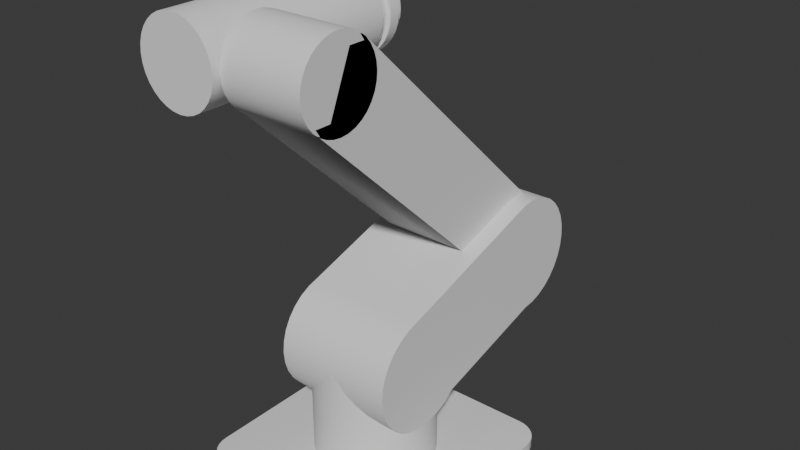 # Source: rover-arm.blend  (saved by Blender 4.4.30; exported with 4.5.12 LTS)
import bpy
from mathutils import Matrix  # noqa: F401  (used for matrix-valued properties, if any)

bpy.ops.wm.read_factory_settings(use_empty=True)
scene = bpy.context.scene
scene.name = 'Scene'

# ---- collections
col_collection = bpy.data.collections.new('Collection'); scene.collection.children.link(col_collection)

# ---- materials (node trees are filled in below, after node groups)
mat_material = bpy.data.materials.new('Material')
mat_material.alpha_threshold = 0.0
mat_material.roughness = 0.5
mat_material.line_color = (0.0, 0.0, 0.0, 1.0)

# ---- node groups
ng_smooth_by_angle = bpy.data.node_groups.new('Smooth by Angle', 'GeometryNodeTree')
_s = ng_smooth_by_angle.interface.new_socket(name='Mesh', in_out='OUTPUT', socket_type='NodeSocketGeometry')
_s = ng_smooth_by_angle.interface.new_socket(name='Mesh', in_out='INPUT', socket_type='NodeSocketGeometry')
_s = ng_smooth_by_angle.interface.new_socket(name='Angle', in_out='INPUT', socket_type='NodeSocketFloat')
_s.subtype = 'ANGLE'
_s.default_value = 0.5236
_s.min_value = 0.0
_s.max_value = 3.142
_s.description = 'Maximum face angle for smooth edges'
_s = ng_smooth_by_angle.interface.new_socket(name='Ignore Sharpness', in_out='INPUT', socket_type='NodeSocketBool')
_s.force_non_field = True
ng_smooth_by_angle.description = 'Set the sharpness of mesh edges based on the angle between the neighboring faces'
ng_smooth_by_angle.is_modifier = True
_N = ng_smooth_by_angle.nodes; _L = ng_smooth_by_angle.links
n0 = _N.new('GeometryNodeSetShadeSmooth'); n0.name = 'Set Shade Smooth'; n0.location = (120, -80)
n0.domain = 'EDGE'
n1 = _N.new('GeometryNodeSetShadeSmooth'); n1.name = 'Set Shade Smooth.001'; n1.location = (300, -80)
n2 = _N.new('NodeGroupOutput'); n2.name = 'Group Output'; n2.location = (480, -80)
n3 = _N.new('GeometryNodeInputMeshEdgeAngle'); n3.name = 'Edge Angle'; n3.location = (-440, -240)
n4 = _N.new('NodeGroupInput'); n4.name = 'Group Input'; n4.location = (-80, -80)
n5 = _N.new('GeometryNodeInputEdgeSmooth'); n5.name = 'Is Edge Smooth'; n5.location = (-260, -120)
n6 = _N.new('GeometryNodeInputShadeSmooth'); n6.name = 'Is Shade Smooth'; n6.location = (-440, -397)
n7 = _N.new('FunctionNodeCompare'); n7.name = 'Compare'; n7.location = (-260, -260)
n7.operation = 'LESS_EQUAL'
n7.inputs[6].default_value = (0.0, 0.0, 0.0, 0.0)
n7.inputs[7].default_value = (0.0, 0.0, 0.0, 0.0)
n8 = _N.new('FunctionNodeBooleanMath'); n8.name = 'Boolean Math.001'; n8.location = (-80, -260)
n9 = _N.new('NodeGroupInput'); n9.name = 'Group Input.001'; n9.location = (-440, -329)
n10 = _N.new('NodeGroupInput'); n10.name = 'Group Input.002'; n10.location = (-259, -189)
n11 = _N.new('FunctionNodeBooleanMath'); n11.name = 'Boolean Math'; n11.location = (-80, -149)
n11.operation = 'OR'
n12 = _N.new('FunctionNodeBooleanMath'); n12.name = 'Boolean Math.002'; n12.location = (-260, -380)
n12.operation = 'OR'
n13 = _N.new('NodeGroupInput'); n13.name = 'Group Input.003'; n13.location = (-440, -460)
_L.new(n3.outputs[0], n7.inputs[0])
_L.new(n1.outputs[0], n2.inputs[0])
_L.new(n9.outputs[1], n7.inputs[1])
_L.new(n7.outputs[0], n8.inputs[0])
_L.new(n4.outputs[0], n0.inputs[0])
_L.new(n0.outputs[0], n1.inputs[0])
_L.new(n8.outputs[0], n0.inputs[2])
_L.new(n10.outputs[2], n11.inputs[1])
_L.new(n5.outputs[0], n11.inputs[0])
_L.new(n11.outputs[0], n0.inputs[1])
_L.new(n13.outputs[2], n12.inputs[1])
_L.new(n6.outputs[0], n12.inputs[0])
_L.new(n12.outputs[0], n8.inputs[1])
n2.is_active_output = True

# ---- material node trees
mat_material.use_nodes = True; mat_material.node_tree.nodes.clear()
_N = mat_material.node_tree.nodes; _L = mat_material.node_tree.links
n0 = _N.new('ShaderNodeOutputMaterial'); n0.name = 'Material Output'; n0.location = (300, 300)
n1 = _N.new('ShaderNodeBsdfPrincipled'); n1.name = 'Principled BSDF'; n1.location = (10, 300)
n1.inputs[3].default_value = 1.45
_L.new(n1.outputs[0], n0.inputs[0])
n0.is_active_output = True

# ---- world
world_world = bpy.data.worlds.new('World'); scene.world = world_world
world_world.use_nodes = True; world_world.node_tree.nodes.clear()
_N = world_world.node_tree.nodes; _L = world_world.node_tree.links
n0 = _N.new('ShaderNodeOutputWorld'); n0.name = 'World Output'; n0.location = (300, 300)
n1 = _N.new('ShaderNodeBackground'); n1.name = 'Background'; n1.location = (10, 300)
n1.inputs[0].default_value = (0.05088, 0.05088, 0.05088, 1.0)
_L.new(n1.outputs[0], n0.inputs[0])
n0.is_active_output = True
world_world.color = (0.05088, 0.05088, 0.05088)
world_world.sun_shadow_jitter_overblur = 0.0

# ---- meshes
me_cube = bpy.data.meshes.new('Cube')
me_cube.from_pydata([(1.0, 0.7708, 1.0), (0.7708, 1.0, 1.0), (0.9956, 0.8155, 1.0), (0.9826, 0.8585, 1.0), (0.9614, 0.8981, 1.0), (0.9329, 0.9329, 1.0), (0.8981, 0.9614, 1.0), (0.8585, 0.9826, 1.0), (0.8155, 0.9956, 1.0), (0.7708, 1.0, -1.0), (1.0, 0.7708, -1.0), (0.8155, 0.9956, -1.0), (0.8585, 0.9826, -1.0), (0.8981, 0.9614, -1.0), (0.9329, 0.9329, -1.0), (0.9614, 0.8981, -1.0), (0.9826, 0.8585, -1.0), (0.9956, 0.8155, -1.0), (0.7708, -1.0, 1.0), (1.0, -0.7708, 1.0), (0.8155, -0.9956, 1.0), (0.8585, -0.9826, 1.0), (0.8981, -0.9614, 1.0), (0.9329, -0.9329, 1.0), (0.9614, -0.8981, 1.0), (0.9826, -0.8585, 1.0), (0.9956, -0.8155, 1.0), (1.0, -0.7708, -1.0), (0.7708, -1.0, -1.0), (0.9956, -0.8155, -1.0), (0.9826, -0.8585, -1.0), (0.9614, -0.8981, -1.0), (0.9329, -0.9329, -1.0), (0.8981, -0.9614, -1.0), (0.8585, -0.9826, -1.0), (0.8155, -0.9956, -1.0), (-0.7708, 1.0, 1.0), (-1.0, 0.7708, 1.0), (-0.8155, 0.9956, 1.0), (-0.8585, 0.9826, 1.0), (-0.8981, 0.9614, 1.0), (-0.9329, 0.9329, 1.0), (-0.9614, 0.8981, 1.0), (-0.9826, 0.8585, 1.0), (-0.9956, 0.8155, 1.0), (-1.0, 0.7708, -1.0), (-0.7708, 1.0, -1.0), (-0.9956, 0.8155, -1.0), (-0.9826, 0.8585, -1.0), (-0.9614, 0.8981, -1.0), (-0.9329, 0.9329, -1.0), (-0.8981, 0.9614, -1.0), (-0.8585, 0.9826, -1.0), (-0.8155, 0.9956, -1.0), (-1.0, -0.7708, 1.0), (-0.7708, -1.0, 1.0), (-0.9956, -0.8155, 1.0), (-0.9826, -0.8585, 1.0), (-0.9614, -0.8981, 1.0), (-0.9329, -0.9329, 1.0), (-0.8981, -0.9614, 1.0), (-0.8585, -0.9826, 1.0), (-0.8155, -0.9956, 1.0), (-0.7708, -1.0, -1.0), (-1.0, -0.7708, -1.0), (-0.8155, -0.9956, -1.0), (-0.8585, -0.9826, -1.0), (-0.8981, -0.9614, -1.0), (-0.9329, -0.9329, -1.0), (-0.9614, -0.8981, -1.0), (-0.9826, -0.8585, -1.0), (-0.9956, -0.8155, -1.0)], [], [(45, 47, 48, 49, 50, 51, 52, 53, 46, 9, 11, 12, 13, 14, 15, 16, 17, 10, 27, 29, 30, 31, 32, 33, 34, 35, 28, 63, 65, 66, 67, 68, 69, 70, 71, 64), (64, 54, 37, 45), (28, 18, 55, 63), (0, 2, 3, 4, 5, 6, 7, 8, 1, 36, 38, 39, 40, 41, 42, 43, 44, 37, 54, 56, 57, 58, 59, 60, 61, 62, 55, 18, 20, 21, 22, 23, 24, 25, 26, 19), (10, 0, 19, 27), (0, 10, 17, 2), (2, 17, 16, 3), (3, 16, 15, 4), (4, 15, 14, 5), (5, 14, 13, 6), (6, 13, 12, 7), (7, 12, 11, 8), (8, 11, 9, 1), (63, 55, 62, 65), (65, 62, 61, 66), (66, 61, 60, 67), (67, 60, 59, 68), (68, 59, 58, 69), (69, 58, 57, 70), (70, 57, 56, 71), (71, 56, 54, 64), (18, 28, 35, 20), (20, 35, 34, 21), (21, 34, 33, 22), (22, 33, 32, 23), (23, 32, 31, 24), (24, 31, 30, 25), (25, 30, 29, 26), (26, 29, 27, 19), (36, 46, 53, 38), (38, 53, 52, 39), (39, 52, 51, 40), (40, 51, 50, 41), (41, 50, 49, 42), (42, 49, 48, 43), (43, 48, 47, 44), (44, 47, 45, 37), (46, 36, 1, 9)])
_uv = me_cube.uv_layers.new(name='UVMap')
_uv.uv.foreach_set('vector', [0.125, 0.5287, 0.1256, 0.5231, 0.1272, 0.5177, 0.1298, 0.5127, 0.1334, 0.5084, 0.1377, 0.5048, 0.1427, 0.5022, 0.1481, 0.5006, 0.1537, 0.5, 0.3463, 0.5, 0.3519, 0.5006, 0.3573, 0.5022, 0.3623, 0.5048, 0.3666, 0.5084, 0.3702, 0.5127, 0.3728, 0.5177, 0.3744, 0.5231, 0.375, 0.5287, 0.375, 0.7213, 0.3744, 0.7269, 0.3728, 0.7323, 0.3702, 0.7373, 0.3666, 0.7416, 0.3623, 0.7452, 0.3573, 0.7478, 0.3519, 0.7494, 0.3463, 0.75, 0.1537, 0.75, 0.1481, 0.7494, 0.1427, 0.7478, 0.1377, 0.7452, 0.1334, 0.7416, 0.1298, 0.7373, 0.1272, 0.7323, 0.1256, 0.7269, 0.125, 0.7213, 0.375, 0.02865, 0.625, 0.02865, 0.625, 0.2213, 0.375, 0.2213, 0.375, 0.7787, 0.625, 0.7787, 0.625, 0.9713, 0.375, 0.9713, 0.625, 0.5287, 0.6256, 0.5231, 0.6272, 0.5177, 0.6298, 0.5127, 0.6334, 0.5084, 0.6377, 0.5048, 0.6427, 0.5022, 0.6481, 0.5006, 0.6537, 0.5, 0.8463, 0.5, 0.8519, 0.5006, 0.8573, 0.5022, 0.8623, 0.5048, 0.8666, 0.5084, 0.8702, 0.5127, 0.8728, 0.5177, 0.8744, 0.5231, 0.875, 0.5287, 0.875, 0.7213, 0.8744, 0.7269, 0.8728, 0.7323, 0.8702, 0.7373, 0.8666, 0.7416, 0.8623, 0.7452, 0.8573, 0.7478, 0.8519, 0.7494, 0.8463, 0.75, 0.6537, 0.75, 0.6481, 0.7494, 0.6427, 0.7478, 0.6377, 0.7452, 0.6334, 0.7416, 0.6298, 0.7373, 0.6272, 0.7323, 0.6256, 0.7269, 0.625, 0.7213, 0.375, 0.5287, 0.625, 0.5287, 0.625, 0.7213, 0.375, 0.7213, 0.625, 0.5287, 0.375, 0.5287, 0.375, 0.5231, 0.625, 0.5231, 0.625, 0.5231, 0.375, 0.5231, 0.375, 0.5177, 0.625, 0.5177, 0.625, 0.5177, 0.375, 0.5177, 0.375, 0.5127, 0.625, 0.5127, 0.625, 0.5127, 0.375, 0.5127, 0.375, 0.5, 0.625, 0.5, 0.625, 0.5, 0.375, 0.5, 0.375, 0.4873, 0.625, 0.4873, 0.625, 0.4873, 0.375, 0.4873, 0.375, 0.4823, 0.625, 0.4823, 0.625, 0.4823, 0.375, 0.4823, 0.375, 0.4769, 0.625, 0.4769, 0.625, 0.4769, 0.375, 0.4769, 0.375, 0.4713, 0.625, 0.4713, 0.375, 0.9713, 0.625, 0.9713, 0.625, 0.9769, 0.375, 0.9769, 0.375, 0.9769, 0.625, 0.9769, 0.625, 0.9823, 0.375, 0.9823, 0.375, 0.9823, 0.625, 0.9823, 0.625, 0.9873, 0.375, 0.9873, 0.375, 0.9873, 0.625, 0.9873, 0.625, 1.0, 0.375, 1.0, 0.375, 0.0, 0.625, 0.0, 0.625, 0.01273, 0.375, 0.01273, 0.375, 0.01273, 0.625, 0.01273, 0.625, 0.01769, 0.375, 0.01769, 0.375, 0.01769, 0.625, 0.01769, 0.625, 0.02306, 0.375, 0.02306, 0.375, 0.02306, 0.625, 0.02306, 0.625, 0.02865, 0.375, 0.02865, 0.625, 0.7787, 0.375, 0.7787, 0.375, 0.7731, 0.625, 0.7731, 0.625, 0.7731, 0.375, 0.7731, 0.375, 0.7677, 0.625, 0.7677, 0.625, 0.7677, 0.375, 0.7677, 0.375, 0.7627, 0.625, 0.7627, 0.625, 0.7627, 0.375, 0.7627, 0.375, 0.75, 0.625, 0.75, 0.625, 0.75, 0.375, 0.75, 0.375, 0.7373, 0.625, 0.7373, 0.625, 0.7373, 0.375, 0.7373, 0.375, 0.7323, 0.625, 0.7323, 0.625, 0.7323, 0.375, 0.7323, 0.375, 0.7269, 0.625, 0.7269, 0.625, 0.7269, 0.375, 0.7269, 0.375, 0.7213, 0.625, 0.7213, 0.625, 0.2787, 0.375, 0.2787, 0.375, 0.2731, 0.625, 0.2731, 0.625, 0.2731, 0.375, 0.2731, 0.375, 0.2677, 0.625, 0.2677, 0.625, 0.2677, 0.375, 0.2677, 0.375, 0.2627, 0.625, 0.2627, 0.625, 0.2627, 0.375, 0.2627, 0.375, 0.25, 0.625, 0.25, 0.625, 0.25, 0.375, 0.25, 0.375, 0.2373, 0.625, 0.2373, 0.625, 0.2373, 0.375, 0.2373, 0.375, 0.2323, 0.625, 0.2323, 0.625, 0.2323, 0.375, 0.2323, 0.375, 0.2269, 0.625, 0.2269, 0.625, 0.2269, 0.375, 0.2269, 0.375, 0.2213, 0.625, 0.2213, 0.375, 0.2787, 0.625, 0.2787, 0.625, 0.4713, 0.375, 0.4713])
me_cube.materials.append(mat_material)
me_cube.use_mirror_vertex_groups = False
me_cube.update()
me_cylinder = bpy.data.meshes.new('Cylinder')
me_cylinder.from_pydata([(0.0, 1.0, -1.0), (0.0, 1.0, 0.1375), (0.1951, 0.9808, -1.0), (0.1951, 0.9808, 0.1375), (0.3827, 0.9239, -1.0), (0.3827, 0.9239, 0.1375), (0.5556, 0.8315, -1.0), (0.5556, 0.8315, 0.1375), (0.7071, 0.7071, -1.0), (0.7071, 0.7071, 0.1375), (0.8315, 0.5556, -1.0), (0.8315, 0.5556, 0.1375), (0.9239, 0.3827, -1.0), (0.9239, 0.3827, 0.1375), (0.9808, 0.1951, -1.0), (0.9808, 0.1951, 0.1375), (1.0, 0.0, -1.0), (1.0, 0.0, 0.1375), (0.9808, -0.1951, -1.0), (0.9808, -0.1951, 0.1375), (0.9239, -0.3827, -1.0), (0.9239, -0.3827, 0.1375), (0.8315, -0.5556, -1.0), (0.8315, -0.5556, 0.1375), (0.7071, -0.7071, -1.0), (0.7071, -0.7071, 0.1375), (0.5556, -0.8315, -1.0), (0.5556, -0.8315, 0.1375), (0.3827, -0.9239, -1.0), (0.3827, -0.9239, 0.1375), (0.1951, -0.9808, -1.0), (0.1951, -0.9808, 0.1375), (0.0, -1.0, -1.0), (0.0, -1.0, 0.1375), (-0.1951, -0.9808, -1.0), (-0.1951, -0.9808, 0.1375), (-0.3827, -0.9239, -1.0), (-0.3827, -0.9239, 0.1375), (-0.5556, -0.8315, -1.0), (-0.5556, -0.8315, 0.1375), (-0.7071, -0.7071, -1.0), (-0.7071, -0.7071, 0.1375), (-0.8315, -0.5556, -1.0), (-0.8315, -0.5556, 0.1375), (-0.9239, -0.3827, -1.0), (-0.9239, -0.3827, 0.1375), (-0.9808, -0.1951, -1.0), (-0.9808, -0.1951, 0.1375), (-1.0, 0.0, -1.0), (-1.0, 0.0, 0.1375), (-0.9808, 0.1951, -1.0), (-0.9808, 0.1951, 0.1375), (-0.9239, 0.3827, -1.0), (-0.9239, 0.3827, 0.1375), (-0.8315, 0.5556, -1.0), (-0.8315, 0.5556, 0.1375), (-0.7071, 0.7071, -1.0), (-0.7071, 0.7071, 0.1375), (-0.5556, 0.8315, -1.0), (-0.5556, 0.8315, 0.1375), (-0.3827, 0.9239, -1.0), (-0.3827, 0.9239, 0.1375), (-0.1951, 0.9808, -1.0), (-0.1951, 0.9808, 0.1375), (1.006, 3.713, 1.683), (-1.006, 3.713, 1.683), (-1.006, 0.9947, 0.8213), (1.006, 0.9947, 0.8213), (-1.006, 0.9756, 0.6273), (1.006, 0.9756, 0.6273), (-1.006, 0.919, 0.4407), (1.006, 0.919, 0.4407), (-1.006, 0.8271, 0.2687), (1.006, 0.8271, 0.2687), (-1.006, 0.7034, 0.118), (1.006, 0.7034, 0.118), (-1.006, 0.5526, -0.005745), (1.006, 0.5526, -0.005745), (-1.006, 0.3807, -0.09767), (1.006, 0.3807, -0.09767), (-1.006, 0.1941, -0.1543), (1.006, 0.1941, -0.1543), (-1.006, 0.0, -0.1734), (1.006, 0.0, -0.1734), (-1.006, -0.1941, -0.1543), (1.006, -0.1941, -0.1543), (-1.006, -0.3807, -0.09767), (1.006, -0.3807, -0.09767), (-1.006, -0.5526, -0.005745), (1.006, -0.5526, -0.005745), (-1.006, -0.7034, 0.118), (1.006, -0.7034, 0.118), (-1.006, -0.8271, 0.2687), (1.006, -0.8271, 0.2687), (-1.006, -0.919, 0.4407), (1.006, -0.919, 0.4407), (-1.006, -0.9756, 0.6273), (1.006, -0.9756, 0.6273), (-1.006, -0.9947, 0.8213), (1.006, -0.9947, 0.8213), (-1.006, -0.9756, 1.015), (1.006, -0.9756, 1.015), (-1.006, -0.919, 1.202), (1.006, -0.919, 1.202), (-1.006, -0.8271, 1.374), (1.006, -0.8271, 1.374), (-1.006, -0.7034, 1.525), (1.006, -0.7034, 1.525), (-1.006, -0.5526, 1.648), (1.006, -0.5526, 1.648), (-1.006, -0.3807, 1.74), (1.006, -0.3807, 1.74), (-1.006, -0.1941, 1.797), (1.006, -0.1941, 1.797), (-1.006, 0.0, 1.816), (1.006, 0.0, 1.816), (-1.006, 0.1941, 1.797), (1.006, 0.1941, 1.797), (-1.006, 0.3807, 1.74), (1.006, 0.3807, 1.74), (-1.006, 0.5526, 1.648), (1.006, 0.5526, 1.648), (-1.006, 0.7034, 1.525), (1.006, 0.7034, 1.525), (-1.006, 0.8271, 1.374), (1.006, 0.8271, 1.374), (-1.006, 0.919, 1.202), (1.006, 0.919, 1.202), (-1.006, 0.9756, 1.015), (1.006, 0.9756, 1.015), (-1.006, 3.694, 1.489), (1.006, 3.694, 1.489), (-1.006, 3.637, 1.302), (1.006, 3.637, 1.302), (-1.006, 3.546, 1.13), (1.006, 3.546, 1.13), (-1.006, 3.422, 0.9797), (1.006, 3.422, 0.9797), (-1.006, 3.271, 0.856), (1.006, 3.271, 0.856), (-1.006, 3.099, 0.7641), (1.006, 3.099, 0.7641), (-1.006, 2.913, 0.7075), (1.006, 2.913, 0.7075), (-1.006, 2.718, 0.6884), (1.006, 2.718, 0.6884), (-1.006, 2.524, 0.7075), (1.006, 2.524, 0.7075), (-1.006, 2.338, 0.7641), (1.006, 2.338, 0.7641), (-1.006, 2.166, 0.856), (1.006, 2.166, 0.856), (-1.006, 2.015, 0.9797), (1.006, 2.015, 0.9797), (-1.006, 1.891, 1.13), (1.006, 1.891, 1.13), (-1.006, 1.799, 1.302), (1.006, 1.799, 1.302), (-1.006, 1.743, 1.489), (1.006, 1.743, 1.489), (-1.006, 1.724, 1.683), (1.006, 1.724, 1.683), (-1.006, 1.743, 1.877), (1.006, 1.743, 1.877), (-1.006, 1.799, 2.064), (1.006, 1.799, 2.064), (-1.006, 1.891, 2.236), (1.006, 1.891, 2.236), (-1.006, 2.015, 2.386), (1.006, 2.015, 2.386), (-1.006, 2.166, 2.51), (1.006, 2.166, 2.51), (-1.006, 2.338, 2.602), (1.006, 2.338, 2.602), (-1.006, 2.524, 2.659), (1.006, 2.524, 2.659), (-1.006, 2.718, 2.678), (1.006, 2.718, 2.678), (-1.006, 2.913, 2.659), (1.006, 2.913, 2.659), (-1.006, 3.099, 2.602), (1.006, 3.099, 2.602), (-1.006, 3.271, 2.51), (1.006, 3.271, 2.51), (-1.006, 3.422, 2.386), (1.006, 3.422, 2.386), (-1.006, 3.546, 2.236), (1.006, 3.546, 2.236), (-1.006, 3.637, 2.064), (1.006, 3.637, 2.064), (-1.006, 3.694, 1.877), (1.006, 3.694, 1.877), (0.1951, 0.9808, 0.8203), (0.0, 1.0, 0.8203), (0.3827, 0.9239, 0.8203), (0.5556, 0.8315, 0.8203), (0.7071, 0.7071, 0.8203), (0.8315, 0.5556, 0.8203), (0.9239, 0.3827, 0.8203), (0.9808, 0.1951, 0.8203), (1.0, 0.0, 0.8203), (0.9808, -0.1951, 0.8203), (0.9239, -0.3827, 0.8203), (0.8315, -0.5556, 0.8203), (0.7071, -0.7071, 0.8203), (0.5556, -0.8315, 0.8203), (0.3827, -0.9239, 0.8203), (0.1951, -0.9808, 0.8203), (0.0, -1.0, 0.8203), (-0.1951, -0.9808, 0.8203), (-0.3827, -0.9239, 0.8203), (-0.5556, -0.8315, 0.8203), (-0.7071, -0.7071, 0.8203), (-0.8315, -0.5556, 0.8203), (-0.9239, -0.3827, 0.8203), (-0.9808, -0.1951, 0.8203), (-1.0, 0.0, 0.8203), (-0.9808, 0.1951, 0.8203), (-0.9239, 0.3827, 0.8203), (-0.8315, 0.5556, 0.8203), (-0.7071, 0.7071, 0.8203), (-0.5556, 0.8315, 0.8203), (-0.3827, 0.9239, 0.8203), (-0.1951, 0.9808, 0.8203), (0.7079, 0.7034, 0.118), (-0.7079, 0.7034, 0.118), (0.7079, 0.5526, -0.005745), (-0.7079, 0.5526, -0.005745), (0.7079, 0.3807, -0.09767), (-0.7079, 0.3807, -0.09767), (0.7079, 2.718, 0.6884), (-0.7079, 2.718, 0.6884), (0.7079, 0.1941, -0.1543), (-0.7079, 0.1941, -0.1543), (0.7079, 0.0, -0.1734), (-0.7079, 0.0, -0.1734), (0.7079, -0.1941, -0.1543), (-0.7079, -0.1941, -0.1543), (0.7079, 2.913, 0.7075), (-0.7079, 2.913, 0.7075), (0.7079, -0.3807, -0.09767), (-0.7079, -0.3807, -0.09767), (0.7079, -0.5526, -0.005745), (-0.7079, -0.5526, -0.005745), (0.7079, -0.7034, 0.118), (-0.7079, -0.7034, 0.118), (0.7079, 3.099, 0.7641), (-0.7079, 3.099, 0.7641), (0.7079, -0.8271, 0.2687), (-0.7079, -0.8271, 0.2687), (0.7079, -0.919, 0.4407), (-0.7079, -0.919, 0.4407), (0.7079, -0.9756, 0.6273), (-0.7079, -0.9756, 0.6273), (0.7079, 3.271, 0.856), (-0.7079, 3.271, 0.856), (0.7079, -0.9947, 0.8213), (-0.7079, -0.9947, 0.8213), (0.7079, -0.9756, 1.015), (-0.7079, -0.9756, 1.015), (0.7079, -0.919, 1.202), (-0.7079, -0.919, 1.202), (0.7079, 3.422, 0.9797), (-0.7079, 3.422, 0.9797), (0.7079, -0.8271, 1.374), (-0.7079, -0.8271, 1.374), (0.7079, -0.7034, 1.525), (-0.7079, -0.7034, 1.525), (0.7079, -0.5526, 1.648), (-0.7079, -0.5526, 1.648), (0.7079, 3.546, 1.13), (-0.7079, 3.546, 1.13), (0.7079, -0.3807, 1.74), (-0.7079, -0.3807, 1.74), (0.7079, -0.1941, 1.797), (-0.7079, -0.1941, 1.797), (0.7079, 3.637, 1.302), (-0.7079, 3.637, 1.302), (0.7079, 3.694, 1.489), (-0.7079, 3.694, 1.489), (-0.7079, 3.713, 1.683), (0.7079, 3.713, 1.683), (0.7079, 2.338, 2.602), (-0.7079, 2.338, 2.602), (0.7079, 2.524, 2.659), (-0.7079, 2.524, 2.659), (0.7079, 2.718, 2.678), (-0.7079, 2.718, 2.678), (0.7079, 2.913, 2.659), (-0.7079, 2.913, 2.659), (0.7079, 3.099, 2.602), (-0.7079, 3.099, 2.602), (0.7079, 3.271, 2.51), (-0.7079, 3.271, 2.51), (0.7079, 3.422, 2.386), (-0.7079, 3.422, 2.386), (0.7079, 3.546, 2.236), (-0.7079, 3.546, 2.236), (0.7079, 3.637, 2.064), (-0.7079, 3.637, 2.064), (0.7079, 3.694, 1.877), (-0.7079, 3.694, 1.877)], [], [(0, 1, 3, 2), (2, 3, 5, 4), (4, 5, 7, 6), (6, 7, 9, 8), (8, 9, 11, 10), (10, 11, 13, 12), (12, 13, 15, 14), (14, 15, 17, 16), (16, 17, 19, 18), (18, 19, 21, 20), (20, 21, 23, 22), (22, 23, 25, 24), (24, 25, 27, 26), (26, 27, 29, 28), (28, 29, 31, 30), (30, 31, 33, 32), (32, 33, 35, 34), (34, 35, 37, 36), (36, 37, 39, 38), (38, 39, 41, 40), (40, 41, 43, 42), (42, 43, 45, 44), (44, 45, 47, 46), (46, 47, 49, 48), (48, 49, 51, 50), (50, 51, 53, 52), (52, 53, 55, 54), (54, 55, 57, 56), (56, 57, 59, 58), (58, 59, 61, 60), (45, 43, 213, 214), (60, 61, 63, 62), (62, 63, 1, 0), (0, 2, 4, 6, 8, 10, 12, 14, 16, 18, 20, 22, 24, 26, 28, 30, 32, 34, 36, 38, 40, 42, 44, 46, 48, 50, 52, 54, 56, 58, 60, 62), (131, 64, 191, 189, 187, 185, 183, 181, 179, 177, 175, 173, 171, 169, 167, 165, 163, 161, 159, 157, 155, 153, 151, 149, 147, 145, 143, 141, 139, 137, 135, 133), (296, 187, 189, 298), (294, 185, 187, 296), (292, 183, 185, 294), (290, 181, 183, 292), (224, 75, 77, 226), (288, 179, 181, 290), (226, 77, 79, 228), (286, 177, 179, 288), (228, 79, 81, 232), (284, 175, 177, 286), (232, 81, 83, 234), (282, 173, 175, 284), (234, 83, 85, 236), (236, 85, 87, 240), (240, 87, 89, 242), (242, 89, 91, 244), (244, 91, 93, 248), (248, 93, 95, 250), (250, 95, 97, 252), (252, 97, 99, 256), (256, 99, 101, 258), (258, 101, 103, 260), (260, 103, 105, 264), (264, 105, 107, 266), (266, 107, 109, 268), (268, 109, 111, 272), (272, 111, 113, 274), (238, 143, 145, 230), (246, 141, 143, 238), (254, 139, 141, 246), (262, 137, 139, 254), (270, 135, 137, 262), (65, 130, 132, 134, 136, 138, 140, 142, 144, 146, 148, 150, 152, 154, 156, 158, 160, 162, 164, 166, 168, 170, 172, 174, 176, 178, 180, 182, 184, 186, 188, 190), (276, 133, 135, 270), (300, 191, 64, 281), (278, 131, 133, 276), (69, 67, 129, 127, 125, 123, 121, 119, 117, 115, 113, 111, 109, 107, 105, 103, 101, 99, 97, 95, 93, 91, 89, 87, 85, 83, 81, 79, 77, 75, 73, 71), (281, 64, 131, 278), (172, 112, 114, 116, 118, 120, 122, 124, 126, 128, 66, 68, 70, 72, 74, 144, 146, 148, 150, 152, 154, 156, 158, 160, 162, 164, 166, 168, 170), (298, 189, 191, 300), (113, 173, 171, 169, 167, 165, 163, 161, 159, 157, 155, 153, 151, 149, 147, 145, 75, 73, 71, 69, 67, 129, 127, 125, 123, 121, 119, 117, 115), (66, 68, 70, 72, 74, 76, 78, 80, 82, 84, 86, 88, 90, 92, 94, 96, 98, 100, 102, 104, 106, 108, 110, 112, 114, 116, 118, 120, 122, 124, 126, 128), (275, 112, 172, 283), (225, 74, 144, 231), (192, 193, 223, 222, 221, 220, 219, 218, 217, 216, 215, 214, 213, 212, 211, 210, 209, 208, 207, 206, 205, 204, 203, 202, 201, 200, 199, 198, 197, 196, 195, 194), (63, 61, 222, 223), (19, 17, 200, 201), (37, 35, 209, 210), (55, 53, 218, 219), (11, 9, 196, 197), (29, 27, 205, 206), (47, 45, 214, 215), (3, 1, 193, 192), (1, 63, 223, 193), (21, 19, 201, 202), (39, 37, 210, 211), (57, 55, 219, 220), (13, 11, 197, 198), (31, 29, 206, 207), (49, 47, 215, 216), (5, 3, 192, 194), (23, 21, 202, 203), (41, 39, 211, 212), (59, 57, 220, 221), (15, 13, 198, 199), (33, 31, 207, 208), (51, 49, 216, 217), (7, 5, 194, 195), (25, 23, 203, 204), (43, 41, 212, 213), (61, 59, 221, 222), (17, 15, 199, 200), (35, 33, 208, 209), (53, 51, 217, 218), (9, 7, 195, 196), (27, 25, 204, 205), (75, 224, 230, 145), (224, 225, 231, 230), (113, 274, 282, 173), (274, 275, 283, 282), (188, 299, 301, 190), (299, 298, 300, 301), (65, 280, 279, 130), (280, 281, 278, 279), (130, 279, 277, 132), (279, 278, 276, 277), (190, 301, 280, 65), (301, 300, 281, 280), (132, 277, 271, 134), (277, 276, 270, 271), (134, 271, 263, 136), (271, 270, 262, 263), (136, 263, 255, 138), (263, 262, 254, 255), (138, 255, 247, 140), (255, 254, 246, 247), (140, 247, 239, 142), (247, 246, 238, 239), (142, 239, 231, 144), (239, 238, 230, 231), (110, 273, 275, 112), (273, 272, 274, 275), (108, 269, 273, 110), (269, 268, 272, 273), (106, 267, 269, 108), (267, 266, 268, 269), (104, 265, 267, 106), (265, 264, 266, 267), (102, 261, 265, 104), (261, 260, 264, 265), (100, 259, 261, 102), (259, 258, 260, 261), (98, 257, 259, 100), (257, 256, 258, 259), (96, 253, 257, 98), (253, 252, 256, 257), (94, 251, 253, 96), (251, 250, 252, 253), (92, 249, 251, 94), (249, 248, 250, 251), (90, 245, 249, 92), (245, 244, 248, 249), (88, 243, 245, 90), (243, 242, 244, 245), (86, 241, 243, 88), (241, 240, 242, 243), (84, 237, 241, 86), (237, 236, 240, 241), (82, 235, 237, 84), (235, 234, 236, 237), (172, 283, 285, 174), (283, 282, 284, 285), (80, 233, 235, 82), (233, 232, 234, 235), (174, 285, 287, 176), (285, 284, 286, 287), (78, 229, 233, 80), (229, 228, 232, 233), (176, 287, 289, 178), (287, 286, 288, 289), (76, 227, 229, 78), (227, 226, 228, 229), (178, 289, 291, 180), (289, 288, 290, 291), (74, 225, 227, 76), (225, 224, 226, 227), (180, 291, 293, 182), (291, 290, 292, 293), (182, 293, 295, 184), (293, 292, 294, 295), (184, 295, 297, 186), (295, 294, 296, 297), (186, 297, 299, 188), (297, 296, 298, 299)])
me_cylinder.polygons.foreach_set('use_smooth', [True] * 189)
_uv = me_cylinder.uv_layers.new(name='UVMap')
_uv.uv.foreach_set('vector', [1.0, 0.5, 1.0, 1.0, 0.9688, 1.0, 0.9688, 0.5, 0.9688, 0.5, 0.9688, 1.0, 0.9375, 1.0, 0.9375, 0.5, 0.9375, 0.5, 0.9375, 1.0, 0.9062, 1.0, 0.9062, 0.5, 0.9062, 0.5, 0.9062, 1.0, 0.875, 1.0, 0.875, 0.5, 0.875, 0.5, 0.875, 1.0, 0.8438, 1.0, 0.8438, 0.5, 0.8438, 0.5, 0.8438, 1.0, 0.8125, 1.0, 0.8125, 0.5, 0.8125, 0.5, 0.8125, 1.0, 0.7812, 1.0, 0.7812, 0.5, 0.7812, 0.5, 0.7812, 1.0, 0.75, 1.0, 0.75, 0.5, 0.75, 0.5, 0.75, 1.0, 0.7188, 1.0, 0.7188, 0.5, 0.7188, 0.5, 0.7188, 1.0, 0.6875, 1.0, 0.6875, 0.5, 0.6875, 0.5, 0.6875, 1.0, 0.6562, 1.0, 0.6562, 0.5, 0.6562, 0.5, 0.6562, 1.0, 0.625, 1.0, 0.625, 0.5, 0.625, 0.5, 0.625, 1.0, 0.5938, 1.0, 0.5938, 0.5, 0.5938, 0.5, 0.5938, 1.0, 0.5625, 1.0, 0.5625, 0.5, 0.5625, 0.5, 0.5625, 1.0, 0.5312, 1.0, 0.5312, 0.5, 0.5312, 0.5, 0.5312, 1.0, 0.5, 1.0, 0.5, 0.5, 0.5, 0.5, 0.5, 1.0, 0.4688, 1.0, 0.4688, 0.5, 0.4688, 0.5, 0.4688, 1.0, 0.4375, 1.0, 0.4375, 0.5, 0.4375, 0.5, 0.4375, 1.0, 0.4062, 1.0, 0.4062, 0.5, 0.4062, 0.5, 0.4062, 1.0, 0.375, 1.0, 0.375, 0.5, 0.375, 0.5, 0.375, 1.0, 0.3438, 1.0, 0.3438, 0.5, 0.3438, 0.5, 0.3438, 1.0, 0.3125, 1.0, 0.3125, 0.5, 0.3125, 0.5, 0.3125, 1.0, 0.2812, 1.0, 0.2812, 0.5, 0.2812, 0.5, 0.2812, 1.0, 0.25, 1.0, 0.25, 0.5, 0.25, 0.5, 0.25, 1.0, 0.2188, 1.0, 0.2188, 0.5, 0.2188, 0.5, 0.2188, 1.0, 0.1875, 1.0, 0.1875, 0.5, 0.1875, 0.5, 0.1875, 1.0, 0.1562, 1.0, 0.1562, 0.5, 0.1562, 0.5, 0.1562, 1.0, 0.125, 1.0, 0.125, 0.5, 0.125, 0.5, 0.125, 1.0, 0.09375, 1.0, 0.09375, 0.5, 0.09375, 0.5, 0.09375, 1.0, 0.0625, 1.0, 0.0625, 0.5, 0.3125, 1.0, 0.3438, 1.0, 0.3438, 1.0, 0.3125, 1.0, 0.0625, 0.5, 0.0625, 1.0, 0.03125, 1.0, 0.03125, 0.5, 0.03125, 0.5, 0.03125, 1.0, 0.0, 1.0, 0.0, 0.5, 0.75, 0.49, 0.7968, 0.4854, 0.8418, 0.4717, 0.8833, 0.4496, 0.9197, 0.4197, 0.9496, 0.3833, 0.9717, 0.3418, 0.9854, 0.2968, 0.99, 0.25, 0.9854, 0.2032, 0.9717, 0.1582, 0.9496, 0.1167, 0.9197, 0.08029, 0.8833, 0.05045, 0.8418, 0.02827, 0.7968, 0.01461, 0.75, 0.01, 0.7032, 0.01461, 0.6582, 0.02827, 0.6167, 0.05045, 0.5803, 0.08029, 0.5504, 0.1167, 0.5283, 0.1582, 0.5146, 0.2032, 0.51, 0.25, 0.5146, 0.2968, 0.5283, 0.3418, 0.5504, 0.3833, 0.5803, 0.4197, 0.6167, 0.4496, 0.6582, 0.4717, 0.7032, 0.4854, 0.2968, 0.4854, 0.25, 0.49, 0.2032, 0.4854, 0.1582, 0.4717, 0.1167, 0.4496, 0.08029, 0.4197, 0.05045, 0.3833, 0.02827, 0.3418, 0.01461, 0.2968, 0.01, 0.25, 0.01461, 0.2032, 0.02827, 0.1582, 0.05045, 0.1167, 0.08029, 0.08029, 0.1167, 0.05045, 0.1582, 0.02827, 0.2032, 0.01461, 0.25, 0.01, 0.2968, 0.01461, 0.3418, 0.02827, 0.3833, 0.05045, 0.4197, 0.08029, 0.4496, 0.1167, 0.4717, 0.1582, 0.4854, 0.2032, 0.49, 0.25, 0.4854, 0.2968, 0.4717, 0.3418, 0.4496, 0.3833, 0.4197, 0.4197, 0.3833, 0.4496, 0.3418, 0.4717, 0.09375, 0.8333, 0.09375, 1.0, 0.0625, 1.0, 0.0625, 0.8333, 0.125, 0.8333, 0.125, 1.0, 0.09375, 1.0, 0.09375, 0.8333, 0.1562, 0.8333, 0.1562, 1.0, 0.125, 1.0, 0.125, 0.8333, 0.1875, 0.8333, 0.1875, 1.0, 0.1562, 1.0, 0.1562, 0.8333, 0.875, 0.8333, 0.875, 1.0, 0.8438, 1.0, 0.8437, 0.8333, 0.2188, 0.8333, 0.2188, 1.0, 0.1875, 1.0, 0.1875, 0.8333, 0.8437, 0.8333, 0.8438, 1.0, 0.8125, 1.0, 0.8125, 0.8333, 0.25, 0.8333, 0.25, 1.0, 0.2188, 1.0, 0.2188, 0.8333, 0.8125, 0.8333, 0.8125, 1.0, 0.7812, 1.0, 0.7812, 0.8333, 0.2812, 0.8333, 0.2812, 1.0, 0.25, 1.0, 0.25, 0.8333, 0.7812, 0.8333, 0.7812, 1.0, 0.75, 1.0, 0.75, 0.8333, 0.3125, 0.8333, 0.3125, 1.0, 0.2812, 1.0, 0.2812, 0.8333, 0.75, 0.8333, 0.75, 1.0, 0.7188, 1.0, 0.7188, 0.8333, 0.7188, 0.8333, 0.7188, 1.0, 0.6875, 1.0, 0.6875, 0.8333, 0.6875, 0.8333, 0.6875, 1.0, 0.6562, 1.0, 0.6562, 0.8333, 0.6562, 0.8333, 0.6562, 1.0, 0.625, 1.0, 0.625, 0.8333, 0.625, 0.8333, 0.625, 1.0, 0.5938, 1.0, 0.5938, 0.8333, 0.5938, 0.8333, 0.5938, 1.0, 0.5625, 1.0, 0.5625, 0.8333, 0.5625, 0.8333, 0.5625, 1.0, 0.5312, 1.0, 0.5312, 0.8333, 0.5312, 0.8333, 0.5312, 1.0, 0.5, 1.0, 0.5, 0.8333, 0.5, 0.8333, 0.5, 1.0, 0.4688, 1.0, 0.4687, 0.8333, 0.4687, 0.8333, 0.4688, 1.0, 0.4375, 1.0, 0.4375, 0.8333, 0.4375, 0.8333, 0.4375, 1.0, 0.4062, 1.0, 0.4062, 0.8333, 0.4062, 0.8333, 0.4062, 1.0, 0.375, 1.0, 0.375, 0.8333, 0.375, 0.8333, 0.375, 1.0, 0.3438, 1.0, 0.3438, 0.8333, 0.3438, 0.8333, 0.3438, 1.0, 0.3125, 1.0, 0.3125, 0.8333, 0.3125, 0.8333, 0.3125, 1.0, 0.2812, 1.0, 0.2812, 0.8333, 0.7812, 0.8333, 0.7812, 1.0, 0.75, 1.0, 0.75, 0.8333, 0.8125, 0.8333, 0.8125, 1.0, 0.7812, 1.0, 0.7812, 0.8333, 0.8437, 0.8333, 0.8438, 1.0, 0.8125, 1.0, 0.8125, 0.8333, 0.875, 0.8333, 0.875, 1.0, 0.8438, 1.0, 0.8437, 0.8333, 0.9062, 0.8333, 0.9062, 1.0, 0.875, 1.0, 0.875, 0.8333, 0.75, 0.49, 0.7968, 0.4854, 0.8418, 0.4717, 0.8833, 0.4496, 0.9197, 0.4197, 0.9496, 0.3833, 0.9717, 0.3418, 0.9854, 0.2968, 0.99, 0.25, 0.9854, 0.2032, 0.9717, 0.1582, 0.9496, 0.1167, 0.9197, 0.08029, 0.8833, 0.05045, 0.8418, 0.02827, 0.7968, 0.01461, 0.75, 0.01, 0.7032, 0.01461, 0.6582, 0.02827, 0.6167, 0.05045, 0.5803, 0.08029, 0.5504, 0.1167, 0.5283, 0.1582, 0.5146, 0.2032, 0.51, 0.25, 0.5146, 0.2968, 0.5283, 0.3418, 0.5504, 0.3833, 0.5803, 0.4197, 0.6167, 0.4496, 0.6582, 0.4717, 0.7032, 0.4854, 0.9375, 0.8333, 0.9375, 1.0, 0.9062, 1.0, 0.9062, 0.8333, 0.03125, 0.8333, 0.03125, 1.0, 0.0, 1.0, 0.0, 0.8333, 0.9688, 0.8333, 0.9688, 1.0, 0.9375, 1.0, 0.9375, 0.8333, 0.2968, 0.4854, 0.25, 0.49, 0.2032, 0.4854, 0.1582, 0.4717, 0.1167, 0.4496, 0.08029, 0.4197, 0.05045, 0.3833, 0.02827, 0.3418, 0.01461, 0.2968, 0.01, 0.25, 0.01461, 0.2032, 0.02827, 0.1582, 0.05045, 0.1167, 0.08029, 0.08029, 0.1167, 0.05045, 0.1582, 0.02827, 0.2032, 0.01461, 0.25, 0.01, 0.2968, 0.01461, 0.3418, 0.02827, 0.3833, 0.05045, 0.4197, 0.08029, 0.4496, 0.1167, 0.4717, 0.1582, 0.4854, 0.2032, 0.49, 0.25, 0.4854, 0.2968, 0.4717, 0.3418, 0.4496, 0.3833, 0.4197, 0.4197, 0.3833, 0.4496, 0.3418, 0.4717, 1.0, 0.8333, 1.0, 1.0, 0.9688, 1.0, 0.9688, 0.8333, 0.5283, 0.1582, 0.5146, 0.2032, 0.51, 0.25, 0.5146, 0.2968, 0.5283, 0.3418, 0.5504, 0.3833, 0.5803, 0.4197, 0.6167, 0.4496, 0.6582, 0.4717, 0.7032, 0.4854, 0.75, 0.49, 0.7968, 0.4854, 0.8418, 0.4717, 0.8833, 0.4496, 0.875, 0.5, 0.99, 0.25, 0.9854, 0.2032, 0.9717, 0.1582, 0.9496, 0.1167, 0.9197, 0.08029, 0.8833, 0.05045, 0.8418, 0.02827, 0.7968, 0.01461, 0.75, 0.01, 0.7032, 0.01461, 0.6582, 0.02827, 0.6167, 0.05045, 0.5803, 0.08029, 0.5504, 0.1167, 0.0625, 0.8333, 0.0625, 1.0, 0.03125, 1.0, 0.03125, 0.8333, 0.01461, 0.2032, 0.02827, 0.1582, 0.05045, 0.1167, 0.08029, 0.08029, 0.1167, 0.05045, 0.1582, 0.02827, 0.2032, 0.01461, 0.25, 0.01, 0.2968, 0.01461, 0.3418, 0.02827, 0.3833, 0.05045, 0.4197, 0.08029, 0.4496, 0.1167, 0.4717, 0.1582, 0.4854, 0.2032, 0.75, 1.0, 0.4197, 0.4197, 0.3833, 0.4496, 0.3418, 0.4717, 0.2968, 0.4854, 0.25, 0.49, 0.2032, 0.4854, 0.1582, 0.4717, 0.1167, 0.4496, 0.08029, 0.4197, 0.05045, 0.3833, 0.02827, 0.3418, 0.01461, 0.2968, 0.01, 0.25, 0.75, 0.49, 0.7968, 0.4854, 0.8418, 0.4717, 0.8833, 0.4496, 0.9197, 0.4197, 0.9496, 0.3833, 0.9717, 0.3418, 0.9854, 0.2968, 0.99, 0.25, 0.9854, 0.2032, 0.9717, 0.1582, 0.9496, 0.1167, 0.9197, 0.08029, 0.8833, 0.05045, 0.8418, 0.02827, 0.7968, 0.01461, 0.75, 0.01, 0.7032, 0.01461, 0.6582, 0.02827, 0.6167, 0.05045, 0.5803, 0.08029, 0.5504, 0.1167, 0.5283, 0.1582, 0.5146, 0.2032, 0.51, 0.25, 0.5146, 0.2968, 0.5283, 0.3418, 0.5504, 0.3833, 0.5803, 0.4197, 0.6167, 0.4496, 0.6582, 0.4717, 0.7032, 0.4854, 0.2812, 0.6667, 0.2812, 0.5, 0.3125, 0.5, 0.3125, 0.6667, 0.875, 0.6667, 0.875, 0.5, 0.75, 0.5, 0.75, 0.6667, 0.2968, 0.4854, 0.25, 0.49, 0.2032, 0.4854, 0.1582, 0.4717, 0.1167, 0.4496, 0.08029, 0.4197, 0.05045, 0.3833, 0.02827, 0.3418, 0.01461, 0.2968, 0.01, 0.25, 0.01461, 0.2032, 0.02827, 0.1582, 0.05045, 0.1167, 0.08029, 0.08029, 0.1167, 0.05045, 0.1582, 0.02827, 0.2032, 0.01461, 0.25, 0.01, 0.2968, 0.01461, 0.3418, 0.02827, 0.3833, 0.05045, 0.4197, 0.08029, 0.4496, 0.1167, 0.4717, 0.1582, 0.4854, 0.2032, 0.49, 0.25, 0.4854, 0.2968, 0.4717, 0.3418, 0.4496, 0.3833, 0.4197, 0.4197, 0.3833, 0.4496, 0.3418, 0.4717, 0.03125, 1.0, 0.0625, 1.0, 0.0625, 1.0, 0.03125, 1.0, 0.7188, 1.0, 0.75, 1.0, 0.75, 1.0, 0.7188, 1.0, 0.4375, 1.0, 0.4688, 1.0, 0.4688, 1.0, 0.4375, 1.0, 0.1562, 1.0, 0.1875, 1.0, 0.1875, 1.0, 0.1562, 1.0, 0.8438, 1.0, 0.875, 1.0, 0.875, 1.0, 0.8438, 1.0, 0.5625, 1.0, 0.5938, 1.0, 0.5938, 1.0, 0.5625, 1.0, 0.2812, 1.0, 0.3125, 1.0, 0.3125, 1.0, 0.2812, 1.0, 0.9688, 1.0, 1.0, 1.0, 1.0, 1.0, 0.9688, 1.0, 0.0, 1.0, 0.03125, 1.0, 0.03125, 1.0, 0.0, 1.0, 0.6875, 1.0, 0.7188, 1.0, 0.7188, 1.0, 0.6875, 1.0, 0.4062, 1.0, 0.4375, 1.0, 0.4375, 1.0, 0.4062, 1.0, 0.125, 1.0, 0.1562, 1.0, 0.1562, 1.0, 0.125, 1.0, 0.8125, 1.0, 0.8438, 1.0, 0.8438, 1.0, 0.8125, 1.0, 0.5312, 1.0, 0.5625, 1.0, 0.5625, 1.0, 0.5312, 1.0, 0.25, 1.0, 0.2812, 1.0, 0.2812, 1.0, 0.25, 1.0, 0.9375, 1.0, 0.9688, 1.0, 0.9688, 1.0, 0.9375, 1.0, 0.6562, 1.0, 0.6875, 1.0, 0.6875, 1.0, 0.6562, 1.0, 0.375, 1.0, 0.4062, 1.0, 0.4062, 1.0, 0.375, 1.0, 0.09375, 1.0, 0.125, 1.0, 0.125, 1.0, 0.09375, 1.0, 0.7812, 1.0, 0.8125, 1.0, 0.8125, 1.0, 0.7812, 1.0, 0.5, 1.0, 0.5312, 1.0, 0.5312, 1.0, 0.5, 1.0, 0.2188, 1.0, 0.25, 1.0, 0.25, 1.0, 0.2188, 1.0, 0.9062, 1.0, 0.9375, 1.0, 0.9375, 1.0, 0.9062, 1.0, 0.625, 1.0, 0.6562, 1.0, 0.6562, 1.0, 0.625, 1.0, 0.3438, 1.0, 0.375, 1.0, 0.375, 1.0, 0.3438, 1.0, 0.0625, 1.0, 0.09375, 1.0, 0.09375, 1.0, 0.0625, 1.0, 0.75, 1.0, 0.7812, 1.0, 0.7812, 1.0, 0.75, 1.0, 0.4688, 1.0, 0.5, 1.0, 0.5, 1.0, 0.4688, 1.0, 0.1875, 1.0, 0.2188, 1.0, 0.2188, 1.0, 0.1875, 1.0, 0.875, 1.0, 0.9062, 1.0, 0.9062, 1.0, 0.875, 1.0, 0.5938, 1.0, 0.625, 1.0, 0.625, 1.0, 0.5938, 1.0, 0.875, 1.0, 0.875, 0.8333, 0.75, 0.8333, 0.75, 1.0, 0.875, 0.8333, 0.875, 0.6667, 0.75, 0.6667, 0.75, 0.8333, 0.2812, 1.0, 0.2812, 0.8333, 0.3125, 0.8333, 0.3125, 1.0, 0.2812, 0.8333, 0.2812, 0.6667, 0.3125, 0.6667, 0.3125, 0.8333, 0.0625, 0.5, 0.0625, 0.6667, 0.03125, 0.6667, 0.03125, 0.5, 0.0625, 0.6667, 0.0625, 0.8333, 0.03125, 0.8333, 0.03125, 0.6667, 1.0, 0.5, 1.0, 0.6667, 0.9688, 0.6667, 0.9688, 0.5, 1.0, 0.6667, 1.0, 0.8333, 0.9688, 0.8333, 0.9688, 0.6667, 0.9688, 0.5, 0.9688, 0.6667, 0.9375, 0.6667, 0.9375, 0.5, 0.9688, 0.6667, 0.9688, 0.8333, 0.9375, 0.8333, 0.9375, 0.6667, 0.03125, 0.5, 0.03125, 0.6667, 0.0, 0.6667, 0.0, 0.5, 0.03125, 0.6667, 0.03125, 0.8333, 0.0, 0.8333, 0.0, 0.6667, 0.9375, 0.5, 0.9375, 0.6667, 0.9062, 0.6667, 0.9062, 0.5, 0.9375, 0.6667, 0.9375, 0.8333, 0.9062, 0.8333, 0.9062, 0.6667, 0.9062, 0.5, 0.9062, 0.6667, 0.875, 0.6667, 0.875, 0.5, 0.9062, 0.6667, 0.9062, 0.8333, 0.875, 0.8333, 0.875, 0.6667, 0.875, 0.5, 0.875, 0.6667, 0.8438, 0.6667, 0.8438, 0.5, 0.875, 0.6667, 0.875, 0.8333, 0.8437, 0.8333, 0.8438, 0.6667, 0.8438, 0.5, 0.8438, 0.6667, 0.8125, 0.6667, 0.8125, 0.5, 0.8438, 0.6667, 0.8437, 0.8333, 0.8125, 0.8333, 0.8125, 0.6667, 0.8125, 0.5, 0.8125, 0.6667, 0.7812, 0.6667, 0.7812, 0.5, 0.8125, 0.6667, 0.8125, 0.8333, 0.7812, 0.8333, 0.7812, 0.6667, 0.7812, 0.5, 0.7812, 0.6667, 0.75, 0.6667, 0.75, 0.5, 0.7812, 0.6667, 0.7812, 0.8333, 0.75, 0.8333, 0.75, 0.6667, 0.3125, 0.5, 0.3125, 0.6667, 0.2812, 0.6667, 0.2812, 0.5, 0.3125, 0.6667, 0.3125, 0.8333, 0.2812, 0.8333, 0.2812, 0.6667, 0.3438, 0.5, 0.3438, 0.6667, 0.3125, 0.6667, 0.3125, 0.5, 0.3438, 0.6667, 0.3438, 0.8333, 0.3125, 0.8333, 0.3125, 0.6667, 0.375, 0.5, 0.375, 0.6667, 0.3438, 0.6667, 0.3438, 0.5, 0.375, 0.6667, 0.375, 0.8333, 0.3438, 0.8333, 0.3438, 0.6667, 0.4062, 0.5, 0.4062, 0.6667, 0.375, 0.6667, 0.375, 0.5, 0.4062, 0.6667, 0.4062, 0.8333, 0.375, 0.8333, 0.375, 0.6667, 0.4375, 0.5, 0.4375, 0.6667, 0.4062, 0.6667, 0.4062, 0.5, 0.4375, 0.6667, 0.4375, 0.8333, 0.4062, 0.8333, 0.4062, 0.6667, 0.4688, 0.5, 0.4688, 0.6667, 0.4375, 0.6667, 0.4375, 0.5, 0.4688, 0.6667, 0.4687, 0.8333, 0.4375, 0.8333, 0.4375, 0.6667, 0.5, 0.5, 0.5, 0.6667, 0.4688, 0.6667, 0.4688, 0.5, 0.5, 0.6667, 0.5, 0.8333, 0.4687, 0.8333, 0.4688, 0.6667, 0.5312, 0.5, 0.5312, 0.6667, 0.5, 0.6667, 0.5, 0.5, 0.5312, 0.6667, 0.5312, 0.8333, 0.5, 0.8333, 0.5, 0.6667, 0.5625, 0.5, 0.5625, 0.6667, 0.5312, 0.6667, 0.5312, 0.5, 0.5625, 0.6667, 0.5625, 0.8333, 0.5312, 0.8333, 0.5312, 0.6667, 0.5938, 0.5, 0.5938, 0.6667, 0.5625, 0.6667, 0.5625, 0.5, 0.5938, 0.6667, 0.5938, 0.8333, 0.5625, 0.8333, 0.5625, 0.6667, 0.625, 0.5, 0.625, 0.6667, 0.5938, 0.6667, 0.5938, 0.5, 0.625, 0.6667, 0.625, 0.8333, 0.5938, 0.8333, 0.5938, 0.6667, 0.6562, 0.5, 0.6562, 0.6667, 0.625, 0.6667, 0.625, 0.5, 0.6562, 0.6667, 0.6562, 0.8333, 0.625, 0.8333, 0.625, 0.6667, 0.6875, 0.5, 0.6875, 0.6667, 0.6562, 0.6667, 0.6562, 0.5, 0.6875, 0.6667, 0.6875, 0.8333, 0.6562, 0.8333, 0.6562, 0.6667, 0.7188, 0.5, 0.7188, 0.6667, 0.6875, 0.6667, 0.6875, 0.5, 0.7188, 0.6667, 0.7188, 0.8333, 0.6875, 0.8333, 0.6875, 0.6667, 0.75, 0.5, 0.75, 0.6667, 0.7188, 0.6667, 0.7188, 0.5, 0.75, 0.6667, 0.75, 0.8333, 0.7188, 0.8333, 0.7188, 0.6667, 0.3125, 0.5, 0.3125, 0.6667, 0.2812, 0.6667, 0.2812, 0.5, 0.3125, 0.6667, 0.3125, 0.8333, 0.2812, 0.8333, 0.2812, 0.6667, 0.7812, 0.5, 0.7812, 0.6667, 0.75, 0.6667, 0.75, 0.5, 0.7812, 0.6667, 0.7812, 0.8333, 0.75, 0.8333, 0.75, 0.6667, 0.2812, 0.5, 0.2812, 0.6667, 0.25, 0.6667, 0.25, 0.5, 0.2812, 0.6667, 0.2812, 0.8333, 0.25, 0.8333, 0.25, 0.6667, 0.8125, 0.5, 0.8125, 0.6667, 0.7812, 0.6667, 0.7812, 0.5, 0.8125, 0.6667, 0.8125, 0.8333, 0.7812, 0.8333, 0.7812, 0.6667, 0.25, 0.5, 0.25, 0.6667, 0.2188, 0.6667, 0.2188, 0.5, 0.25, 0.6667, 0.25, 0.8333, 0.2188, 0.8333, 0.2188, 0.6667, 0.8438, 0.5, 0.8438, 0.6667, 0.8125, 0.6667, 0.8125, 0.5, 0.8438, 0.6667, 0.8437, 0.8333, 0.8125, 0.8333, 0.8125, 0.6667, 0.2188, 0.5, 0.2188, 0.6667, 0.1875, 0.6667, 0.1875, 0.5, 0.2188, 0.6667, 0.2188, 0.8333, 0.1875, 0.8333, 0.1875, 0.6667, 0.875, 0.5, 0.875, 0.6667, 0.8438, 0.6667, 0.8438, 0.5, 0.875, 0.6667, 0.875, 0.8333, 0.8437, 0.8333, 0.8438, 0.6667, 0.1875, 0.5, 0.1875, 0.6667, 0.1562, 0.6667, 0.1562, 0.5, 0.1875, 0.6667, 0.1875, 0.8333, 0.1562, 0.8333, 0.1562, 0.6667, 0.1562, 0.5, 0.1562, 0.6667, 0.125, 0.6667, 0.125, 0.5, 0.1562, 0.6667, 0.1562, 0.8333, 0.125, 0.8333, 0.125, 0.6667, 0.125, 0.5, 0.125, 0.6667, 0.09375, 0.6667, 0.09375, 0.5, 0.125, 0.6667, 0.125, 0.8333, 0.09375, 0.8333, 0.09375, 0.6667, 0.09375, 0.5, 0.09375, 0.6667, 0.0625, 0.6667, 0.0625, 0.5, 0.09375, 0.6667, 0.09375, 0.8333, 0.0625, 0.8333, 0.0625, 0.6667])
me_cylinder.update()
me_cylinder_001 = bpy.data.meshes.new('Cylinder.001')
me_cylinder_001.from_pydata([(0.0, 1.0, -1.0), (0.0, 1.0, 1.0), (0.1951, 0.9808, -1.0), (0.1951, 0.9808, 1.0), (0.3827, 0.9239, -1.0), (0.3827, 0.9239, 1.0), (0.5556, 0.8315, -1.0), (0.5556, 0.8315, 1.0), (0.7071, 0.7071, -1.0), (0.7071, 0.7071, 1.0), (0.8315, 0.5556, -1.0), (0.8315, 0.5556, 1.0), (0.9239, 0.3827, -1.0), (0.9239, 0.3827, 1.0), (0.9808, 0.1951, -1.0), (0.9808, 0.1951, 1.0), (1.0, 0.0, -1.0), (1.0, 0.0, 1.0), (0.9808, -0.1951, -1.0), (0.9808, -0.1951, 1.0), (0.9239, -0.3827, -1.0), (0.9239, -0.3827, 1.0), (0.8315, -0.5556, -1.0), (0.8315, -0.5556, 1.0), (0.7071, -0.7071, -1.0), (0.7071, -0.7071, 1.0), (0.5556, -0.8315, -1.0), (0.5556, -0.8315, 1.0), (0.3827, -0.9239, -1.0), (0.3827, -0.9239, 1.0), (0.1951, -0.9808, -1.0), (0.1951, -0.9808, 1.0), (0.0, -1.0, -1.0), (0.0, -1.0, 1.0), (-0.1951, -0.9808, -1.0), (-0.1951, -0.9808, 1.0), (-0.3827, -0.9239, -1.0), (-0.3827, -0.9239, 1.0), (-0.5556, -0.8315, -1.0), (-0.5556, -0.8315, 1.0), (-0.7071, -0.7071, -1.0), (-0.7071, -0.7071, 1.0), (-0.8315, -0.5556, -1.0), (-0.8315, -0.5556, 1.0), (-0.9239, -0.3827, -1.0), (-0.9239, -0.3827, 1.0), (-0.9808, -0.1951, -1.0), (-0.9808, -0.1951, 1.0), (-1.0, 0.0, -1.0), (-1.0, 0.0, 1.0), (-0.9808, 0.1951, -1.0), (-0.9808, 0.1951, 1.0), (-0.9239, 0.3827, -1.0), (-0.9239, 0.3827, 1.0), (-0.8315, 0.5556, -1.0), (-0.8315, 0.5556, 1.0), (-0.7071, 0.7071, -1.0), (-0.7071, 0.7071, 1.0), (-0.5556, 0.8315, -1.0), (-0.5556, 0.8315, 1.0), (-0.3827, 0.9239, -1.0), (-0.3827, 0.9239, 1.0), (-0.1951, 0.9808, -1.0), (-0.1951, 0.9808, 1.0), (-5.772, 6.946, 1.0), (-5.772, 6.946, -1.0), (-5.959, 6.889, 1.0), (-5.959, 6.889, -1.0), (-6.132, 6.797, 1.0), (-6.132, 6.797, -1.0), (-6.284, 6.672, 1.0), (-6.284, 6.672, -1.0), (-6.408, 6.521, 1.0), (-6.408, 6.521, -1.0), (-6.501, 6.348, 1.0), (-6.501, 6.348, -1.0), (-6.558, 6.16, 1.0), (-6.558, 6.16, -1.0), (-6.577, 5.965, 1.0), (-6.577, 5.965, -1.0), (-6.558, 5.77, 1.0), (-6.558, 5.77, -1.0), (-6.501, 5.583, 1.0), (-6.501, 5.583, -1.0), (-6.408, 5.41, 1.0), (-6.408, 5.41, -1.0), (-6.284, 5.258, 1.0), (-6.284, 5.258, -1.0), (-6.132, 5.134, 1.0), (-6.132, 5.134, -1.0), (-5.959, 5.041, 1.0), (-5.959, 5.041, -1.0), (-5.772, 4.984, 1.0), (-5.772, 4.984, -1.0), (-5.577, 4.965, 1.0), (-5.577, 4.965, -1.0), (-5.382, 4.984, 1.0), (-5.382, 4.984, -1.0), (-5.194, 5.041, 1.0), (-5.194, 5.041, -1.0), (-5.021, 5.134, 1.0), (-5.021, 5.134, -1.0), (-4.87, 5.258, 1.0), (-4.87, 5.258, -1.0), (-4.745, 5.41, 1.0), (-4.745, 5.41, -1.0), (-4.653, 5.583, 1.0), (-4.653, 5.583, -1.0), (-4.596, 5.77, 1.0), (-4.596, 5.77, -1.0), (-4.577, 5.965, 1.0), (-4.577, 5.965, -1.0), (-4.596, 6.16, 1.0), (-4.596, 6.16, -1.0), (-4.653, 6.348, 1.0), (-4.653, 6.348, -1.0), (-4.745, 6.521, 1.0), (-4.745, 6.521, -1.0), (-4.87, 6.672, 1.0), (-4.87, 6.672, -1.0), (-5.021, 6.797, 1.0), (-5.021, 6.797, -1.0), (-5.194, 6.889, 1.0), (-5.194, 6.889, -1.0), (-5.382, 6.946, 1.0), (-5.382, 6.946, -1.0), (-5.577, 6.965, 1.0), (-5.577, 6.965, -1.0)], [], [(0, 1, 3, 2), (2, 3, 5, 4), (4, 5, 7, 6), (6, 7, 9, 8), (8, 9, 11, 10), (10, 11, 13, 12), (12, 13, 15, 14), (14, 15, 17, 16), (16, 17, 19, 18), (18, 19, 21, 20), (20, 21, 23, 22), (22, 23, 25, 24), (24, 25, 27, 26), (26, 27, 29, 28), (28, 29, 31, 30), (30, 31, 33, 32), (32, 33, 35, 34), (34, 35, 37, 36), (36, 37, 39, 38), (38, 39, 41, 40), (40, 41, 43, 42), (42, 43, 45, 44), (44, 45, 47, 46), (46, 47, 49, 48), (48, 49, 51, 50), (50, 51, 53, 52), (52, 53, 55, 54), (54, 55, 57, 56), (56, 57, 59, 58), (58, 59, 61, 60), (3, 1, 63, 61, 59, 57, 55, 53, 51, 49, 47, 45, 43, 41, 39, 37, 35, 33, 31, 29, 27, 25, 23, 21, 19, 17, 15, 13, 11, 9, 7, 5), (60, 61, 63, 62), (62, 63, 1, 0), (0, 2, 4, 6, 8, 10, 12, 14, 16, 18, 20, 22, 24, 26, 28, 30, 32, 34, 36, 38, 40, 42, 44, 46, 48, 50, 52, 54, 56, 58, 60, 62), (127, 125, 123, 121, 119, 117, 115, 113, 111, 109, 107, 105, 103, 101, 99, 97, 95, 93, 91, 89, 87, 85, 83, 81, 79, 77, 75, 73, 71, 69, 67, 65), (65, 64, 126, 127), (67, 66, 64, 65), (124, 126, 64, 66, 68, 70, 72, 74, 76, 78, 80, 82, 84, 86, 88, 90, 92, 94, 96, 98, 100, 102, 104, 106, 108, 110, 112, 114, 116, 118, 120, 122), (69, 68, 66, 67), (71, 70, 68, 69), (73, 72, 70, 71), (75, 74, 72, 73), (77, 76, 74, 75), (79, 78, 76, 77), (81, 80, 78, 79), (83, 82, 80, 81), (85, 84, 82, 83), (87, 86, 84, 85), (89, 88, 86, 87), (91, 90, 88, 89), (93, 92, 90, 91), (95, 94, 92, 93), (97, 96, 94, 95), (99, 98, 96, 97), (101, 100, 98, 99), (103, 102, 100, 101), (105, 104, 102, 103), (107, 106, 104, 105), (109, 108, 106, 107), (111, 110, 108, 109), (113, 112, 110, 111), (115, 114, 112, 113), (117, 116, 114, 115), (119, 118, 116, 117), (121, 120, 118, 119), (123, 122, 120, 121), (125, 124, 122, 123), (127, 126, 124, 125), (43, 42, 87, 86), (9, 8, 117, 116), (5, 3, 1, 63, 61, 59, 57, 55, 53, 51, 49, 47, 45, 43, 86, 88, 90, 92, 94, 96, 98, 100, 102, 104, 106, 108, 110, 112, 114, 116, 9, 7), (0, 62, 60, 58, 56, 54, 52, 50, 48, 46, 44, 42, 87, 117, 8, 6, 4, 2)])
me_cylinder_001.polygons.foreach_set('use_smooth', [True] * 72)
_uv = me_cylinder_001.uv_layers.new(name='UVMap')
_uv.uv.foreach_set('vector', [1.0, 0.5, 1.0, 1.0, 0.9688, 1.0, 0.9688, 0.5, 0.9688, 0.5, 0.9688, 1.0, 0.9375, 1.0, 0.9375, 0.5, 0.9375, 0.5, 0.9375, 1.0, 0.9062, 1.0, 0.9062, 0.5, 0.9062, 0.5, 0.9062, 1.0, 0.875, 1.0, 0.875, 0.5, 0.875, 0.5, 0.875, 1.0, 0.8438, 1.0, 0.8438, 0.5, 0.8438, 0.5, 0.8438, 1.0, 0.8125, 1.0, 0.8125, 0.5, 0.8125, 0.5, 0.8125, 1.0, 0.7812, 1.0, 0.7812, 0.5, 0.7812, 0.5, 0.7812, 1.0, 0.75, 1.0, 0.75, 0.5, 0.75, 0.5, 0.75, 1.0, 0.7188, 1.0, 0.7188, 0.5, 0.7188, 0.5, 0.7188, 1.0, 0.6875, 1.0, 0.6875, 0.5, 0.6875, 0.5, 0.6875, 1.0, 0.6562, 1.0, 0.6562, 0.5, 0.6562, 0.5, 0.6562, 1.0, 0.625, 1.0, 0.625, 0.5, 0.625, 0.5, 0.625, 1.0, 0.5938, 1.0, 0.5938, 0.5, 0.5938, 0.5, 0.5938, 1.0, 0.5625, 1.0, 0.5625, 0.5, 0.5625, 0.5, 0.5625, 1.0, 0.5312, 1.0, 0.5312, 0.5, 0.5312, 0.5, 0.5312, 1.0, 0.5, 1.0, 0.5, 0.5, 0.5, 0.5, 0.5, 1.0, 0.4688, 1.0, 0.4688, 0.5, 0.4688, 0.5, 0.4688, 1.0, 0.4375, 1.0, 0.4375, 0.5, 0.4375, 0.5, 0.4375, 1.0, 0.4062, 1.0, 0.4062, 0.5, 0.4062, 0.5, 0.4062, 1.0, 0.375, 1.0, 0.375, 0.5, 0.375, 0.5, 0.375, 1.0, 0.3438, 1.0, 0.3438, 0.5, 0.3438, 0.5, 0.3438, 1.0, 0.3125, 1.0, 0.3125, 0.5, 0.3125, 0.5, 0.3125, 1.0, 0.2812, 1.0, 0.2812, 0.5, 0.2812, 0.5, 0.2812, 1.0, 0.25, 1.0, 0.25, 0.5, 0.25, 0.5, 0.25, 1.0, 0.2188, 1.0, 0.2188, 0.5, 0.2188, 0.5, 0.2188, 1.0, 0.1875, 1.0, 0.1875, 0.5, 0.1875, 0.5, 0.1875, 1.0, 0.1562, 1.0, 0.1562, 0.5, 0.1562, 0.5, 0.1562, 1.0, 0.125, 1.0, 0.125, 0.5, 0.125, 0.5, 0.125, 1.0, 0.09375, 1.0, 0.09375, 0.5, 0.09375, 0.5, 0.09375, 1.0, 0.0625, 1.0, 0.0625, 0.5, 0.2968, 0.4854, 0.25, 0.49, 0.2032, 0.4854, 0.1582, 0.4717, 0.1167, 0.4496, 0.08029, 0.4197, 0.05045, 0.3833, 0.02827, 0.3418, 0.01461, 0.2968, 0.01, 0.25, 0.01461, 0.2032, 0.02827, 0.1582, 0.05045, 0.1167, 0.08029, 0.08029, 0.1167, 0.05045, 0.1582, 0.02827, 0.2032, 0.01461, 0.25, 0.01, 0.2968, 0.01461, 0.3418, 0.02827, 0.3833, 0.05045, 0.4197, 0.08029, 0.4496, 0.1167, 0.4717, 0.1582, 0.4854, 0.2032, 0.49, 0.25, 0.4854, 0.2968, 0.4717, 0.3418, 0.4496, 0.3833, 0.4197, 0.4197, 0.3833, 0.4496, 0.3418, 0.4717, 0.0625, 0.5, 0.0625, 1.0, 0.03125, 1.0, 0.03125, 0.5, 0.03125, 0.5, 0.03125, 1.0, 0.0, 1.0, 0.0, 0.5, 0.75, 0.49, 0.7968, 0.4854, 0.8418, 0.4717, 0.8833, 0.4496, 0.9197, 0.4197, 0.9496, 0.3833, 0.9717, 0.3418, 0.9854, 0.2968, 0.99, 0.25, 0.9854, 0.2032, 0.9717, 0.1582, 0.9496, 0.1167, 0.9197, 0.08029, 0.8833, 0.05045, 0.8418, 0.02827, 0.7968, 0.01461, 0.75, 0.01, 0.7032, 0.01461, 0.6582, 0.02827, 0.6167, 0.05045, 0.5803, 0.08029, 0.5504, 0.1167, 0.5283, 0.1582, 0.5146, 0.2032, 0.51, 0.25, 0.5146, 0.2968, 0.5283, 0.3418, 0.5504, 0.3833, 0.5803, 0.4197, 0.6167, 0.4496, 0.6582, 0.4717, 0.7032, 0.4854, 0.75, 0.49, 0.7968, 0.4854, 0.8418, 0.4717, 0.8833, 0.4496, 0.9197, 0.4197, 0.9496, 0.3833, 0.9717, 0.3418, 0.9854, 0.2968, 0.99, 0.25, 0.9854, 0.2032, 0.9717, 0.1582, 0.9496, 0.1167, 0.9197, 0.08029, 0.8833, 0.05045, 0.8418, 0.02827, 0.7968, 0.01461, 0.75, 0.01, 0.7032, 0.01461, 0.6582, 0.02827, 0.6167, 0.05045, 0.5803, 0.08029, 0.5504, 0.1167, 0.5283, 0.1582, 0.5146, 0.2032, 0.51, 0.25, 0.5146, 0.2968, 0.5283, 0.3418, 0.5504, 0.3833, 0.5803, 0.4197, 0.6167, 0.4496, 0.6582, 0.4717, 0.7032, 0.4854, 0.03125, 0.5, 0.03125, 1.0, 0.0, 1.0, 0.0, 0.5, 0.0625, 0.5, 0.0625, 1.0, 0.03125, 1.0, 0.03125, 0.5, 0.2968, 0.4854, 0.25, 0.49, 0.2032, 0.4854, 0.1582, 0.4717, 0.1167, 0.4496, 0.08029, 0.4197, 0.05045, 0.3833, 0.02827, 0.3418, 0.01461, 0.2968, 0.01, 0.25, 0.01461, 0.2032, 0.02827, 0.1582, 0.05045, 0.1167, 0.08029, 0.08029, 0.1167, 0.05045, 0.1582, 0.02827, 0.2032, 0.01461, 0.25, 0.01, 0.2968, 0.01461, 0.3418, 0.02827, 0.3833, 0.05045, 0.4197, 0.08029, 0.4496, 0.1167, 0.4717, 0.1582, 0.4854, 0.2032, 0.49, 0.25, 0.4854, 0.2968, 0.4717, 0.3418, 0.4496, 0.3833, 0.4197, 0.4197, 0.3833, 0.4496, 0.3418, 0.4717, 0.09375, 0.5, 0.09375, 1.0, 0.0625, 1.0, 0.0625, 0.5, 0.125, 0.5, 0.125, 1.0, 0.09375, 1.0, 0.09375, 0.5, 0.1562, 0.5, 0.1562, 1.0, 0.125, 1.0, 0.125, 0.5, 0.1875, 0.5, 0.1875, 1.0, 0.1562, 1.0, 0.1562, 0.5, 0.2188, 0.5, 0.2188, 1.0, 0.1875, 1.0, 0.1875, 0.5, 0.25, 0.5, 0.25, 1.0, 0.2188, 1.0, 0.2188, 0.5, 0.2812, 0.5, 0.2812, 1.0, 0.25, 1.0, 0.25, 0.5, 0.3125, 0.5, 0.3125, 1.0, 0.2812, 1.0, 0.2812, 0.5, 0.3438, 0.5, 0.3438, 1.0, 0.3125, 1.0, 0.3125, 0.5, 0.375, 0.5, 0.375, 1.0, 0.3438, 1.0, 0.3438, 0.5, 0.4062, 0.5, 0.4062, 1.0, 0.375, 1.0, 0.375, 0.5, 0.4375, 0.5, 0.4375, 1.0, 0.4062, 1.0, 0.4062, 0.5, 0.4688, 0.5, 0.4688, 1.0, 0.4375, 1.0, 0.4375, 0.5, 0.5, 0.5, 0.5, 1.0, 0.4688, 1.0, 0.4688, 0.5, 0.5312, 0.5, 0.5312, 1.0, 0.5, 1.0, 0.5, 0.5, 0.5625, 0.5, 0.5625, 1.0, 0.5312, 1.0, 0.5312, 0.5, 0.5938, 0.5, 0.5938, 1.0, 0.5625, 1.0, 0.5625, 0.5, 0.625, 0.5, 0.625, 1.0, 0.5938, 1.0, 0.5938, 0.5, 0.6562, 0.5, 0.6562, 1.0, 0.625, 1.0, 0.625, 0.5, 0.6875, 0.5, 0.6875, 1.0, 0.6562, 1.0, 0.6562, 0.5, 0.7188, 0.5, 0.7188, 1.0, 0.6875, 1.0, 0.6875, 0.5, 0.75, 0.5, 0.75, 1.0, 0.7188, 1.0, 0.7188, 0.5, 0.7812, 0.5, 0.7812, 1.0, 0.75, 1.0, 0.75, 0.5, 0.8125, 0.5, 0.8125, 1.0, 0.7812, 1.0, 0.7812, 0.5, 0.8438, 0.5, 0.8438, 1.0, 0.8125, 1.0, 0.8125, 0.5, 0.875, 0.5, 0.875, 1.0, 0.8438, 1.0, 0.8438, 0.5, 0.9062, 0.5, 0.9062, 1.0, 0.875, 1.0, 0.875, 0.5, 0.9375, 0.5, 0.9375, 1.0, 0.9062, 1.0, 0.9062, 0.5, 0.9688, 0.5, 0.9688, 1.0, 0.9375, 1.0, 0.9375, 0.5, 1.0, 0.5, 1.0, 1.0, 0.9688, 1.0, 0.9688, 0.5, 0.3438, 1.0, 0.3438, 0.5, 0.375, 0.5, 0.375, 1.0, 0.875, 1.0, 0.875, 0.5, 0.8438, 0.5, 0.8438, 1.0, 0.0, 0.0, 0.0, 0.0, 0.0, 0.0, 0.0, 0.0, 0.0, 0.0, 0.0, 0.0, 0.0, 0.0, 0.0, 0.0, 0.0, 0.0, 0.0, 0.0, 0.0, 0.0, 0.0, 0.0, 0.0, 0.0, 0.0, 0.0, 0.0, 0.0, 0.0, 0.0, 0.0, 0.0, 0.0, 0.0, 0.0, 0.0, 0.0, 0.0, 0.0, 0.0, 0.0, 0.0, 0.0, 0.0, 0.0, 0.0, 0.0, 0.0, 0.0, 0.0, 0.0, 0.0, 0.0, 0.0, 0.0, 0.0, 0.0, 0.0, 0.0, 0.0, 0.0, 0.0, 0.0, 0.0, 0.0, 0.0, 0.0, 0.0, 0.0, 0.0, 0.0, 0.0, 0.0, 0.0, 0.0, 0.0, 0.0, 0.0, 0.0, 0.0, 0.0, 0.0, 0.0, 0.0, 0.0, 0.0, 0.0, 0.0, 0.0, 0.0, 0.0, 0.0, 0.0, 0.0, 0.0, 0.0, 0.0, 0.0])
me_cylinder_001.update()
me_cylinder_003 = bpy.data.meshes.new('Cylinder.003')
me_cylinder_003.from_pydata([(0.0, 1.0, -1.168), (0.0, 0.9439, 3.52), (0.1951, 0.9808, -1.168), (0.1841, 0.9257, 3.52), (0.3827, 0.9239, -1.168), (0.3612, 0.872, 3.52), (0.5556, 0.8315, -1.168), (0.5244, 0.7848, 3.52), (0.7071, 0.7071, -1.168), (0.6674, 0.6674, 3.52), (0.8315, 0.5556, -1.168), (0.7848, 0.5244, 3.52), (0.9239, 0.3827, -1.168), (0.872, 0.3612, 3.52), (0.9808, 0.1951, -1.168), (0.9257, 0.1841, 3.52), (1.0, 1.265e-08, -1.168), (0.9439, -1.903e-07, 3.52), (0.9808, -0.1951, -1.168), (0.9257, -0.1841, 3.52), (0.9239, -0.3827, -1.168), (0.872, -0.3612, 3.52), (0.8315, -0.5556, -1.168), (0.7848, -0.5244, 3.52), (0.7071, -0.7071, -1.168), (0.6674, -0.6674, 3.52), (0.5556, -0.8315, -1.168), (0.5244, -0.7848, 3.52), (0.3827, -0.9239, -1.168), (0.3612, -0.872, 3.52), (0.1951, -0.9808, -1.168), (0.1841, -0.9257, 3.52), (0.0, -1.0, -1.168), (0.0, -0.9439, 3.52), (-0.1951, -0.9808, -1.168), (-0.1841, -0.9257, 3.52), (-0.3827, -0.9239, -1.168), (-0.3612, -0.872, 3.52), (-0.5556, -0.8315, -1.168), (-0.5244, -0.7848, 3.52), (-0.7071, -0.7071, -1.168), (-0.6674, -0.6674, 3.52), (-0.8315, -0.5556, -1.168), (-0.7848, -0.5244, 3.52), (-0.9239, -0.3827, -1.168), (-0.872, -0.3612, 3.52), (-0.9808, -0.1951, -1.168), (-0.9257, -0.1841, 3.52), (-1.0, 1.265e-08, -1.168), (-0.9439, -1.903e-07, 3.52), (-0.9808, 0.1951, -1.168), (-0.9257, 0.1841, 3.52), (-0.9239, 0.3827, -1.168), (-0.872, 0.3612, 3.52), (-0.8315, 0.5556, -1.168), (-0.7848, 0.5244, 3.52), (-0.7071, 0.7071, -1.168), (-0.6674, 0.6674, 3.52), (-0.5556, 0.8315, -1.168), (-0.5244, 0.7848, 3.52), (-0.3827, 0.9239, -1.168), (-0.3612, 0.872, 3.52), (-0.1951, 0.9808, -1.168), (-0.1841, 0.9257, 3.52), (0.1951, 0.9808, 3.52), (0.0, 1.0, 3.52), (0.3827, 0.9239, 3.52), (0.5556, 0.8315, 3.52), (0.7071, 0.7071, 3.52), (0.8315, 0.5556, 3.52), (0.9239, 0.3827, 3.52), (0.9808, 0.1951, 3.52), (1.0, -1.903e-07, 3.52), (0.9808, -0.1951, 3.52), (0.9239, -0.3827, 3.52), (0.8315, -0.5556, 3.52), (0.7071, -0.7071, 3.52), (0.5556, -0.8315, 3.52), (0.3827, -0.9239, 3.52), (0.1951, -0.9808, 3.52), (0.0, -1.0, 3.52), (-0.1951, -0.9808, 3.52), (-0.3827, -0.9239, 3.52), (-0.5556, -0.8315, 3.52), (-0.7071, -0.7071, 3.52), (-0.8315, -0.5556, 3.52), (-0.9239, -0.3827, 3.52), (-0.9808, -0.1951, 3.52), (-1.0, -1.903e-07, 3.52), (-0.9808, 0.1951, 3.52), (-0.9239, 0.3827, 3.52), (-0.8315, 0.5556, 3.52), (-0.7071, 0.7071, 3.52), (-0.5556, 0.8315, 3.52), (-0.3827, 0.9239, 3.52), (-0.1951, 0.9808, 3.52), (0.1841, 0.9257, 3.7), (1.347e-08, 0.9439, 3.7), (0.3612, 0.872, 3.7), (0.5244, 0.7848, 3.7), (0.6674, 0.6674, 3.7), (0.7848, 0.5244, 3.7), (0.872, 0.3612, 3.7), (0.9257, 0.1841, 3.7), (0.9439, -1.903e-07, 3.7), (0.9257, -0.1841, 3.7), (0.872, -0.3612, 3.7), (0.7848, -0.5244, 3.7), (0.6674, -0.6674, 3.7), (0.5244, -0.7848, 3.7), (0.3612, -0.872, 3.7), (0.1841, -0.9257, 3.7), (1.347e-08, -0.9439, 3.7), (-0.1841, -0.9257, 3.7), (-0.3612, -0.872, 3.7), (-0.5244, -0.7848, 3.7), (-0.6674, -0.6674, 3.7), (-0.7848, -0.5244, 3.7), (-0.872, -0.3612, 3.7), (-0.9257, -0.1841, 3.7), (-0.9439, -1.903e-07, 3.7), (-0.9257, 0.1841, 3.7), (-0.872, 0.3612, 3.7), (-0.7848, 0.5244, 3.7), (-0.6674, 0.6674, 3.7), (-0.5244, 0.7848, 3.7), (-0.3612, 0.872, 3.7), (-0.1841, 0.9257, 3.7), (0.2046, 1.029, 3.7), (5.241e-08, 1.049, 3.7), (0.4014, 0.9691, 3.7), (0.5828, 0.8722, 3.7), (0.7417, 0.7417, 3.7), (0.8722, 0.5828, 3.7), (0.9691, 0.4014, 3.7), (1.029, 0.2046, 3.7), (1.049, -3.659e-07, 3.7), (1.029, -0.2046, 3.7), (0.9691, -0.4014, 3.7), (0.8722, -0.5828, 3.7), (0.7417, -0.7417, 3.7), (0.5828, -0.8722, 3.7), (0.4014, -0.9691, 3.7), (0.2046, -1.029, 3.7), (5.241e-08, -1.049, 3.7), (-0.2046, -1.029, 3.7), (-0.4014, -0.9691, 3.7), (-0.5828, -0.8722, 3.7), (-0.7417, -0.7417, 3.7), (-0.8722, -0.5828, 3.7), (-0.9691, -0.4014, 3.7), (-1.029, -0.2046, 3.7), (-1.049, -3.659e-07, 3.7), (-1.029, 0.2046, 3.7), (-0.9691, 0.4014, 3.7), (-0.8722, 0.5828, 3.7), (-0.7417, 0.7417, 3.7), (-0.5828, 0.8722, 3.7), (-0.4014, 0.9691, 3.7), (-0.2046, 1.029, 3.7), (0.1741, 0.8753, 3.96), (8.63e-08, 0.8925, 3.96), (0.3415, 0.8245, 3.96), (0.4958, 0.7421, 3.96), (0.6311, 0.6311, 3.96), (0.7421, 0.4958, 3.96), (0.8245, 0.3415, 3.96), (0.8753, 0.1741, 3.96), (0.8925, -3.653e-07, 3.96), (0.8753, -0.1741, 3.96), (0.8245, -0.3415, 3.96), (0.7421, -0.4958, 3.96), (0.6311, -0.6311, 3.96), (0.4958, -0.7421, 3.96), (0.3415, -0.8245, 3.96), (0.1741, -0.8753, 3.96), (8.63e-08, -0.8925, 3.96), (-0.1741, -0.8753, 3.96), (-0.3415, -0.8245, 3.96), (-0.4958, -0.7421, 3.96), (-0.6311, -0.6311, 3.96), (-0.7421, -0.4958, 3.96), (-0.8245, -0.3415, 3.96), (-0.8753, -0.1741, 3.96), (-0.8925, -3.653e-07, 3.96), (-0.8753, 0.1741, 3.96), (-0.8245, 0.3415, 3.96), (-0.7421, 0.4958, 3.96), (-0.6311, 0.6311, 3.96), (-0.4958, 0.7421, 3.96), (-0.3415, 0.8245, 3.96), (-0.1741, 0.8753, 3.96), (0.2046, 1.029, 3.96), (8.63e-08, 1.049, 3.96), (0.4014, 0.9691, 3.96), (0.5828, 0.8722, 3.96), (0.7417, 0.7417, 3.96), (0.8722, 0.5828, 3.96), (0.9691, 0.4014, 3.96), (1.029, 0.2046, 3.96), (1.049, -3.659e-07, 3.96), (1.029, -0.2046, 3.96), (0.9691, -0.4014, 3.96), (0.8722, -0.5828, 3.96), (0.7417, -0.7417, 3.96), (0.5828, -0.8722, 3.96), (0.4014, -0.9691, 3.96), (0.2046, -1.029, 3.96), (8.63e-08, -1.049, 3.96), (-0.2046, -1.029, 3.96), (-0.4014, -0.9691, 3.96), (-0.5828, -0.8722, 3.96), (-0.7417, -0.7417, 3.96), (-0.8722, -0.5828, 3.96), (-0.9691, -0.4014, 3.96), (-1.029, -0.2046, 3.96), (-1.049, -3.659e-07, 3.96), (-1.029, 0.2046, 3.96), (-0.9691, 0.4014, 3.96), (-0.8722, 0.5828, 3.96), (-0.7417, 0.7417, 3.96), (-0.5828, 0.8722, 3.96), (-0.4014, 0.9691, 3.96), (-0.2046, 1.029, 3.96), (0.1741, 0.8753, 4.21), (8.93e-08, 0.8925, 4.21), (0.3415, 0.8245, 4.21), (0.4958, 0.7421, 4.21), (0.6311, 0.6311, 4.21), (0.7421, 0.4958, 4.21), (0.8245, 0.3415, 4.21), (0.8753, 0.1741, 4.21), (0.8925, -3.653e-07, 4.21), (0.8753, -0.1741, 4.21), (0.8245, -0.3415, 4.21), (0.7421, -0.4958, 4.21), (0.6311, -0.6311, 4.21), (0.4958, -0.7421, 4.21), (0.3415, -0.8245, 4.21), (0.1741, -0.8753, 4.21), (8.93e-08, -0.8925, 4.21), (-0.1741, -0.8753, 4.21), (-0.3415, -0.8245, 4.21), (-0.4958, -0.7421, 4.21), (-0.6311, -0.6311, 4.21), (-0.7421, -0.4958, 4.21), (-0.8245, -0.3415, 4.21), (-0.8753, -0.1741, 4.21), (-0.8925, -3.653e-07, 4.21), (-0.8753, 0.1741, 4.21), (-0.8245, 0.3415, 4.21), (-0.7421, 0.4958, 4.21), (-0.6311, 0.6311, 4.21), (-0.4958, 0.7421, 4.21), (-0.3415, 0.8245, 4.21), (-0.1741, 0.8753, 4.21)], [], [(0, 65, 64, 2), (2, 64, 66, 4), (4, 66, 67, 6), (6, 67, 68, 8), (8, 68, 69, 10), (10, 69, 70, 12), (12, 70, 71, 14), (14, 71, 72, 16), (16, 72, 73, 18), (18, 73, 74, 20), (20, 74, 75, 22), (22, 75, 76, 24), (24, 76, 77, 26), (26, 77, 78, 28), (28, 78, 79, 30), (30, 79, 80, 32), (32, 80, 81, 34), (34, 81, 82, 36), (36, 82, 83, 38), (38, 83, 84, 40), (40, 84, 85, 42), (42, 85, 86, 44), (44, 86, 87, 46), (46, 87, 88, 48), (48, 88, 89, 50), (50, 89, 90, 52), (52, 90, 91, 54), (54, 91, 92, 56), (56, 92, 93, 58), (58, 93, 94, 60), (51, 49, 120, 121), (60, 94, 95, 62), (62, 95, 65, 0), (0, 2, 4, 6, 8, 10, 12, 14, 16, 18, 20, 22, 24, 26, 28, 30, 32, 34, 36, 38, 40, 42, 44, 46, 48, 50, 52, 54, 56, 58, 60, 62), (1, 3, 64, 65), (3, 5, 66, 64), (5, 7, 67, 66), (7, 9, 68, 67), (9, 11, 69, 68), (11, 13, 70, 69), (13, 15, 71, 70), (15, 17, 72, 71), (17, 19, 73, 72), (19, 21, 74, 73), (21, 23, 75, 74), (23, 25, 76, 75), (25, 27, 77, 76), (27, 29, 78, 77), (29, 31, 79, 78), (31, 33, 80, 79), (33, 35, 81, 80), (35, 37, 82, 81), (37, 39, 83, 82), (39, 41, 84, 83), (41, 43, 85, 84), (43, 45, 86, 85), (45, 47, 87, 86), (47, 49, 88, 87), (49, 51, 89, 88), (51, 53, 90, 89), (53, 55, 91, 90), (55, 57, 92, 91), (57, 59, 93, 92), (59, 61, 94, 93), (61, 63, 95, 94), (63, 1, 65, 95), (106, 105, 137, 138), (25, 23, 107, 108), (53, 51, 121, 122), (27, 25, 108, 109), (55, 53, 122, 123), (29, 27, 109, 110), (3, 1, 97, 96), (57, 55, 123, 124), (31, 29, 110, 111), (5, 3, 96, 98), (59, 57, 124, 125), (33, 31, 111, 112), (7, 5, 98, 99), (61, 59, 125, 126), (35, 33, 112, 113), (9, 7, 99, 100), (63, 61, 126, 127), (37, 35, 113, 114), (11, 9, 100, 101), (1, 63, 127, 97), (39, 37, 114, 115), (13, 11, 101, 102), (41, 39, 115, 116), (15, 13, 102, 103), (43, 41, 116, 117), (17, 15, 103, 104), (45, 43, 117, 118), (19, 17, 104, 105), (47, 45, 118, 119), (21, 19, 105, 106), (49, 47, 119, 120), (23, 21, 106, 107), (133, 132, 196, 197), (120, 119, 151, 152), (107, 106, 138, 139), (121, 120, 152, 153), (108, 107, 139, 140), (122, 121, 153, 154), (109, 108, 140, 141), (123, 122, 154, 155), (110, 109, 141, 142), (96, 97, 129, 128), (124, 123, 155, 156), (111, 110, 142, 143), (98, 96, 128, 130), (125, 124, 156, 157), (112, 111, 143, 144), (99, 98, 130, 131), (126, 125, 157, 158), (113, 112, 144, 145), (100, 99, 131, 132), (127, 126, 158, 159), (114, 113, 145, 146), (101, 100, 132, 133), (97, 127, 159, 129), (115, 114, 146, 147), (102, 101, 133, 134), (116, 115, 147, 148), (103, 102, 134, 135), (117, 116, 148, 149), (104, 103, 135, 136), (118, 117, 149, 150), (105, 104, 136, 137), (119, 118, 150, 151), (168, 167, 231, 232), (129, 159, 223, 193), (147, 146, 210, 211), (134, 133, 197, 198), (148, 147, 211, 212), (135, 134, 198, 199), (149, 148, 212, 213), (136, 135, 199, 200), (150, 149, 213, 214), (137, 136, 200, 201), (151, 150, 214, 215), (138, 137, 201, 202), (152, 151, 215, 216), (139, 138, 202, 203), (153, 152, 216, 217), (140, 139, 203, 204), (154, 153, 217, 218), (141, 140, 204, 205), (155, 154, 218, 219), (142, 141, 205, 206), (128, 129, 193, 192), (156, 155, 219, 220), (143, 142, 206, 207), (130, 128, 192, 194), (157, 156, 220, 221), (144, 143, 207, 208), (131, 130, 194, 195), (158, 157, 221, 222), (145, 144, 208, 209), (132, 131, 195, 196), (159, 158, 222, 223), (146, 145, 209, 210), (161, 160, 192, 193), (160, 162, 194, 192), (162, 163, 195, 194), (163, 164, 196, 195), (164, 165, 197, 196), (165, 166, 198, 197), (166, 167, 199, 198), (167, 168, 200, 199), (168, 169, 201, 200), (169, 170, 202, 201), (170, 171, 203, 202), (171, 172, 204, 203), (172, 173, 205, 204), (173, 174, 206, 205), (174, 175, 207, 206), (175, 176, 208, 207), (176, 177, 209, 208), (177, 178, 210, 209), (178, 179, 211, 210), (179, 180, 212, 211), (180, 181, 213, 212), (181, 182, 214, 213), (182, 183, 215, 214), (183, 184, 216, 215), (184, 185, 217, 216), (185, 186, 218, 217), (186, 187, 219, 218), (187, 188, 220, 219), (188, 189, 221, 220), (189, 190, 222, 221), (190, 191, 223, 222), (191, 161, 193, 223), (224, 225, 255, 254, 253, 252, 251, 250, 249, 248, 247, 246, 245, 244, 243, 242, 241, 240, 239, 238, 237, 236, 235, 234, 233, 232, 231, 230, 229, 228, 227, 226), (182, 181, 245, 246), (169, 168, 232, 233), (183, 182, 246, 247), (170, 169, 233, 234), (184, 183, 247, 248), (171, 170, 234, 235), (185, 184, 248, 249), (172, 171, 235, 236), (186, 185, 249, 250), (173, 172, 236, 237), (187, 186, 250, 251), (174, 173, 237, 238), (160, 161, 225, 224), (188, 187, 251, 252), (175, 174, 238, 239), (162, 160, 224, 226), (189, 188, 252, 253), (176, 175, 239, 240), (163, 162, 226, 227), (190, 189, 253, 254), (177, 176, 240, 241), (164, 163, 227, 228), (191, 190, 254, 255), (178, 177, 241, 242), (165, 164, 228, 229), (161, 191, 255, 225), (179, 178, 242, 243), (166, 165, 229, 230), (180, 179, 243, 244), (167, 166, 230, 231), (181, 180, 244, 245)])
me_cylinder_003.polygons.foreach_set('use_smooth', [True] * 226)
_uv = me_cylinder_003.uv_layers.new(name='UVMap')
_uv.uv.foreach_set('vector', [1.0, 0.5, 1.0, 1.0, 0.9688, 1.0, 0.9688, 0.5, 0.9688, 0.5, 0.9688, 1.0, 0.9375, 1.0, 0.9375, 0.5, 0.9375, 0.5, 0.9375, 1.0, 0.9062, 1.0, 0.9062, 0.5, 0.9062, 0.5, 0.9062, 1.0, 0.875, 1.0, 0.875, 0.5, 0.875, 0.5, 0.875, 1.0, 0.8438, 1.0, 0.8438, 0.5, 0.8438, 0.5, 0.8438, 1.0, 0.8125, 1.0, 0.8125, 0.5, 0.8125, 0.5, 0.8125, 1.0, 0.7812, 1.0, 0.7812, 0.5, 0.7812, 0.5, 0.7812, 1.0, 0.75, 1.0, 0.75, 0.5, 0.75, 0.5, 0.75, 1.0, 0.7188, 1.0, 0.7188, 0.5, 0.7188, 0.5, 0.7188, 1.0, 0.6875, 1.0, 0.6875, 0.5, 0.6875, 0.5, 0.6875, 1.0, 0.6562, 1.0, 0.6562, 0.5, 0.6562, 0.5, 0.6562, 1.0, 0.625, 1.0, 0.625, 0.5, 0.625, 0.5, 0.625, 1.0, 0.5938, 1.0, 0.5938, 0.5, 0.5938, 0.5, 0.5938, 1.0, 0.5625, 1.0, 0.5625, 0.5, 0.5625, 0.5, 0.5625, 1.0, 0.5312, 1.0, 0.5312, 0.5, 0.5312, 0.5, 0.5312, 1.0, 0.5, 1.0, 0.5, 0.5, 0.5, 0.5, 0.5, 1.0, 0.4688, 1.0, 0.4688, 0.5, 0.4688, 0.5, 0.4688, 1.0, 0.4375, 1.0, 0.4375, 0.5, 0.4375, 0.5, 0.4375, 1.0, 0.4062, 1.0, 0.4062, 0.5, 0.4062, 0.5, 0.4062, 1.0, 0.375, 1.0, 0.375, 0.5, 0.375, 0.5, 0.375, 1.0, 0.3438, 1.0, 0.3438, 0.5, 0.3438, 0.5, 0.3438, 1.0, 0.3125, 1.0, 0.3125, 0.5, 0.3125, 0.5, 0.3125, 1.0, 0.2812, 1.0, 0.2812, 0.5, 0.2812, 0.5, 0.2812, 1.0, 0.25, 1.0, 0.25, 0.5, 0.25, 0.5, 0.25, 1.0, 0.2188, 1.0, 0.2188, 0.5, 0.2188, 0.5, 0.2188, 1.0, 0.1875, 1.0, 0.1875, 0.5, 0.1875, 0.5, 0.1875, 1.0, 0.1562, 1.0, 0.1562, 0.5, 0.1562, 0.5, 0.1562, 1.0, 0.125, 1.0, 0.125, 0.5, 0.125, 0.5, 0.125, 1.0, 0.09375, 1.0, 0.09375, 0.5, 0.09375, 0.5, 0.09375, 1.0, 0.0625, 1.0, 0.0625, 0.5, 0.02783, 0.2942, 0.02347, 0.25, 0.02347, 0.25, 0.02783, 0.2942, 0.0625, 0.5, 0.0625, 1.0, 0.03125, 1.0, 0.03125, 0.5, 0.03125, 0.5, 0.03125, 1.0, 0.0, 1.0, 0.0, 0.5, 0.75, 0.49, 0.7968, 0.4854, 0.8418, 0.4717, 0.8833, 0.4496, 0.9197, 0.4197, 0.9496, 0.3833, 0.9717, 0.3418, 0.9854, 0.2968, 0.99, 0.25, 0.9854, 0.2032, 0.9717, 0.1582, 0.9496, 0.1167, 0.9197, 0.08029, 0.8833, 0.05045, 0.8418, 0.02827, 0.7968, 0.01461, 0.75, 0.01, 0.7032, 0.01461, 0.6582, 0.02827, 0.6167, 0.05045, 0.5803, 0.08029, 0.5504, 0.1167, 0.5283, 0.1582, 0.5146, 0.2032, 0.51, 0.25, 0.5146, 0.2968, 0.5283, 0.3418, 0.5504, 0.3833, 0.5803, 0.4197, 0.6167, 0.4496, 0.6582, 0.4717, 0.7032, 0.4854, 0.25, 0.4765, 0.2942, 0.4722, 0.2968, 0.4854, 0.25, 0.49, 0.2942, 0.4722, 0.3367, 0.4593, 0.3418, 0.4717, 0.2968, 0.4854, 0.3367, 0.4593, 0.3759, 0.4383, 0.3833, 0.4496, 0.3418, 0.4717, 0.3759, 0.4383, 0.4102, 0.4102, 0.4197, 0.4197, 0.3833, 0.4496, 0.4102, 0.4102, 0.4383, 0.3759, 0.4496, 0.3833, 0.4197, 0.4197, 0.4383, 0.3759, 0.4593, 0.3367, 0.4717, 0.3418, 0.4496, 0.3833, 0.4593, 0.3367, 0.4722, 0.2942, 0.4854, 0.2968, 0.4717, 0.3418, 0.4722, 0.2942, 0.4765, 0.25, 0.49, 0.25, 0.4854, 0.2968, 0.4765, 0.25, 0.4722, 0.2058, 0.4854, 0.2032, 0.49, 0.25, 0.4722, 0.2058, 0.4593, 0.1633, 0.4717, 0.1582, 0.4854, 0.2032, 0.4593, 0.1633, 0.4383, 0.1241, 0.4496, 0.1167, 0.4717, 0.1582, 0.4383, 0.1241, 0.4102, 0.08982, 0.4197, 0.08029, 0.4496, 0.1167, 0.4102, 0.08982, 0.3759, 0.06165, 0.3833, 0.05045, 0.4197, 0.08029, 0.3759, 0.06165, 0.3367, 0.04072, 0.3418, 0.02827, 0.3833, 0.05045, 0.3367, 0.04072, 0.2942, 0.02783, 0.2968, 0.01461, 0.3418, 0.02827, 0.2942, 0.02783, 0.25, 0.02347, 0.25, 0.01, 0.2968, 0.01461, 0.25, 0.02347, 0.2058, 0.02783, 0.2032, 0.01461, 0.25, 0.01, 0.2058, 0.02783, 0.1633, 0.04072, 0.1582, 0.02827, 0.2032, 0.01461, 0.1633, 0.04072, 0.1241, 0.06165, 0.1167, 0.05045, 0.1582, 0.02827, 0.1241, 0.06165, 0.08982, 0.08982, 0.08029, 0.08029, 0.1167, 0.05045, 0.08982, 0.08982, 0.06165, 0.1241, 0.05045, 0.1167, 0.08029, 0.08029, 0.06165, 0.1241, 0.04072, 0.1633, 0.02827, 0.1582, 0.05045, 0.1167, 0.04072, 0.1633, 0.02783, 0.2058, 0.01461, 0.2032, 0.02827, 0.1582, 0.02783, 0.2058, 0.02347, 0.25, 0.01, 0.25, 0.01461, 0.2032, 0.02347, 0.25, 0.02783, 0.2942, 0.01461, 0.2968, 0.01, 0.25, 0.02783, 0.2942, 0.04072, 0.3367, 0.02827, 0.3418, 0.01461, 0.2968, 0.04072, 0.3367, 0.06165, 0.3759, 0.05045, 0.3833, 0.02827, 0.3418, 0.06165, 0.3759, 0.08982, 0.4102, 0.08029, 0.4197, 0.05045, 0.3833, 0.08982, 0.4102, 0.1241, 0.4383, 0.1167, 0.4496, 0.08029, 0.4197, 0.1241, 0.4383, 0.1633, 0.4593, 0.1582, 0.4717, 0.1167, 0.4496, 0.1633, 0.4593, 0.2058, 0.4722, 0.2032, 0.4854, 0.1582, 0.4717, 0.2058, 0.4722, 0.25, 0.4765, 0.25, 0.49, 0.2032, 0.4854, 0.4593, 0.1633, 0.4722, 0.2058, 0.4722, 0.2058, 0.4593, 0.1633, 0.4102, 0.08982, 0.4383, 0.1241, 0.4383, 0.1241, 0.4102, 0.08982, 0.04072, 0.3367, 0.02783, 0.2942, 0.02783, 0.2942, 0.04072, 0.3367, 0.3759, 0.06165, 0.4102, 0.08982, 0.4102, 0.08982, 0.3759, 0.06165, 0.06165, 0.3759, 0.04072, 0.3367, 0.04072, 0.3367, 0.06165, 0.3759, 0.3367, 0.04072, 0.3759, 0.06165, 0.3759, 0.06165, 0.3367, 0.04072, 0.2942, 0.4722, 0.25, 0.4765, 0.25, 0.4765, 0.2942, 0.4722, 0.08982, 0.4102, 0.06165, 0.3759, 0.06165, 0.3759, 0.08982, 0.4102, 0.2942, 0.02783, 0.3367, 0.04072, 0.3367, 0.04072, 0.2942, 0.02783, 0.3367, 0.4593, 0.2942, 0.4722, 0.2942, 0.4722, 0.3367, 0.4593, 0.1241, 0.4383, 0.08982, 0.4102, 0.08982, 0.4102, 0.1241, 0.4383, 0.25, 0.02347, 0.2942, 0.02783, 0.2942, 0.02783, 0.25, 0.02347, 0.3759, 0.4383, 0.3367, 0.4593, 0.3367, 0.4593, 0.3759, 0.4383, 0.1633, 0.4593, 0.1241, 0.4383, 0.1241, 0.4383, 0.1633, 0.4593, 0.2058, 0.02783, 0.25, 0.02347, 0.25, 0.02347, 0.2058, 0.02783, 0.4102, 0.4102, 0.3759, 0.4383, 0.3759, 0.4383, 0.4102, 0.4102, 0.2058, 0.4722, 0.1633, 0.4593, 0.1633, 0.4593, 0.2058, 0.4722, 0.1633, 0.04072, 0.2058, 0.02783, 0.2058, 0.02783, 0.1633, 0.04072, 0.4383, 0.3759, 0.4102, 0.4102, 0.4102, 0.4102, 0.4383, 0.3759, 0.25, 0.4765, 0.2058, 0.4722, 0.2058, 0.4722, 0.25, 0.4765, 0.1241, 0.06165, 0.1633, 0.04072, 0.1633, 0.04072, 0.1241, 0.06165, 0.4593, 0.3367, 0.4383, 0.3759, 0.4383, 0.3759, 0.4593, 0.3367, 0.08982, 0.08982, 0.1241, 0.06165, 0.1241, 0.06165, 0.08982, 0.08982, 0.4722, 0.2942, 0.4593, 0.3367, 0.4593, 0.3367, 0.4722, 0.2942, 0.06165, 0.1241, 0.08982, 0.08982, 0.08982, 0.08982, 0.06165, 0.1241, 0.4765, 0.25, 0.4722, 0.2942, 0.4722, 0.2942, 0.4765, 0.25, 0.04072, 0.1633, 0.06165, 0.1241, 0.06165, 0.1241, 0.04072, 0.1633, 0.4722, 0.2058, 0.4765, 0.25, 0.4765, 0.25, 0.4722, 0.2058, 0.02783, 0.2058, 0.04072, 0.1633, 0.04072, 0.1633, 0.02783, 0.2058, 0.4593, 0.1633, 0.4722, 0.2058, 0.4722, 0.2058, 0.4593, 0.1633, 0.02347, 0.25, 0.02783, 0.2058, 0.02783, 0.2058, 0.02347, 0.25, 0.4383, 0.1241, 0.4593, 0.1633, 0.4593, 0.1633, 0.4383, 0.1241, 0.4383, 0.3759, 0.4102, 0.4102, 0.4102, 0.4102, 0.4383, 0.3759, 0.02347, 0.25, 0.02783, 0.2058, 0.02783, 0.2058, 0.02347, 0.25, 0.4383, 0.1241, 0.4593, 0.1633, 0.4593, 0.1633, 0.4383, 0.1241, 0.02783, 0.2942, 0.02347, 0.25, 0.02347, 0.25, 0.02783, 0.2942, 0.4102, 0.08982, 0.4383, 0.1241, 0.4383, 0.1241, 0.4102, 0.08982, 0.04072, 0.3367, 0.02783, 0.2942, 0.02783, 0.2942, 0.04072, 0.3367, 0.3759, 0.06165, 0.4102, 0.08982, 0.4102, 0.08982, 0.3759, 0.06165, 0.06165, 0.3759, 0.04072, 0.3367, 0.04072, 0.3367, 0.06165, 0.3759, 0.3367, 0.04072, 0.3759, 0.06165, 0.3759, 0.06165, 0.3367, 0.04072, 0.2942, 0.4722, 0.25, 0.4765, 0.25, 0.4765, 0.2942, 0.4722, 0.08982, 0.4102, 0.06165, 0.3759, 0.06165, 0.3759, 0.08982, 0.4102, 0.2942, 0.02783, 0.3367, 0.04072, 0.3367, 0.04072, 0.2942, 0.02783, 0.3367, 0.4593, 0.2942, 0.4722, 0.2942, 0.4722, 0.3367, 0.4593, 0.1241, 0.4383, 0.08982, 0.4102, 0.08982, 0.4102, 0.1241, 0.4383, 0.25, 0.02347, 0.2942, 0.02783, 0.2942, 0.02783, 0.25, 0.02347, 0.3759, 0.4383, 0.3367, 0.4593, 0.3367, 0.4593, 0.3759, 0.4383, 0.1633, 0.4593, 0.1241, 0.4383, 0.1241, 0.4383, 0.1633, 0.4593, 0.2058, 0.02783, 0.25, 0.02347, 0.25, 0.02347, 0.2058, 0.02783, 0.4102, 0.4102, 0.3759, 0.4383, 0.3759, 0.4383, 0.4102, 0.4102, 0.2058, 0.4722, 0.1633, 0.4593, 0.1633, 0.4593, 0.2058, 0.4722, 0.1633, 0.04072, 0.2058, 0.02783, 0.2058, 0.02783, 0.1633, 0.04072, 0.4383, 0.3759, 0.4102, 0.4102, 0.4102, 0.4102, 0.4383, 0.3759, 0.25, 0.4765, 0.2058, 0.4722, 0.2058, 0.4722, 0.25, 0.4765, 0.1241, 0.06165, 0.1633, 0.04072, 0.1633, 0.04072, 0.1241, 0.06165, 0.4593, 0.3367, 0.4383, 0.3759, 0.4383, 0.3759, 0.4593, 0.3367, 0.08982, 0.08982, 0.1241, 0.06165, 0.1241, 0.06165, 0.08982, 0.08982, 0.4722, 0.2942, 0.4593, 0.3367, 0.4593, 0.3367, 0.4722, 0.2942, 0.06165, 0.1241, 0.08982, 0.08982, 0.08982, 0.08982, 0.06165, 0.1241, 0.4765, 0.25, 0.4722, 0.2942, 0.4722, 0.2942, 0.4765, 0.25, 0.04072, 0.1633, 0.06165, 0.1241, 0.06165, 0.1241, 0.04072, 0.1633, 0.4722, 0.2058, 0.4765, 0.25, 0.4765, 0.25, 0.4722, 0.2058, 0.02783, 0.2058, 0.04072, 0.1633, 0.04072, 0.1633, 0.02783, 0.2058, 0.4427, 0.25, 0.439, 0.2876, 0.439, 0.2876, 0.4427, 0.25, 0.25, 0.4765, 0.2058, 0.4722, 0.2058, 0.4722, 0.25, 0.4765, 0.1241, 0.06165, 0.1633, 0.04072, 0.1633, 0.04072, 0.1241, 0.06165, 0.4593, 0.3367, 0.4383, 0.3759, 0.4383, 0.3759, 0.4593, 0.3367, 0.08982, 0.08982, 0.1241, 0.06165, 0.1241, 0.06165, 0.08982, 0.08982, 0.4722, 0.2942, 0.4593, 0.3367, 0.4593, 0.3367, 0.4722, 0.2942, 0.06165, 0.1241, 0.08982, 0.08982, 0.08982, 0.08982, 0.06165, 0.1241, 0.4765, 0.25, 0.4722, 0.2942, 0.4722, 0.2942, 0.4765, 0.25, 0.04072, 0.1633, 0.06165, 0.1241, 0.06165, 0.1241, 0.04072, 0.1633, 0.4722, 0.2058, 0.4765, 0.25, 0.4765, 0.25, 0.4722, 0.2058, 0.02783, 0.2058, 0.04072, 0.1633, 0.04072, 0.1633, 0.02783, 0.2058, 0.4593, 0.1633, 0.4722, 0.2058, 0.4722, 0.2058, 0.4593, 0.1633, 0.02347, 0.25, 0.02783, 0.2058, 0.02783, 0.2058, 0.02347, 0.25, 0.4383, 0.1241, 0.4593, 0.1633, 0.4593, 0.1633, 0.4383, 0.1241, 0.02783, 0.2942, 0.02347, 0.25, 0.02347, 0.25, 0.02783, 0.2942, 0.4102, 0.08982, 0.4383, 0.1241, 0.4383, 0.1241, 0.4102, 0.08982, 0.04072, 0.3367, 0.02783, 0.2942, 0.02783, 0.2942, 0.04072, 0.3367, 0.3759, 0.06165, 0.4102, 0.08982, 0.4102, 0.08982, 0.3759, 0.06165, 0.06165, 0.3759, 0.04072, 0.3367, 0.04072, 0.3367, 0.06165, 0.3759, 0.3367, 0.04072, 0.3759, 0.06165, 0.3759, 0.06165, 0.3367, 0.04072, 0.2942, 0.4722, 0.25, 0.4765, 0.25, 0.4765, 0.2942, 0.4722, 0.08982, 0.4102, 0.06165, 0.3759, 0.06165, 0.3759, 0.08982, 0.4102, 0.2942, 0.02783, 0.3367, 0.04072, 0.3367, 0.04072, 0.2942, 0.02783, 0.3367, 0.4593, 0.2942, 0.4722, 0.2942, 0.4722, 0.3367, 0.4593, 0.1241, 0.4383, 0.08982, 0.4102, 0.08982, 0.4102, 0.1241, 0.4383, 0.25, 0.02347, 0.2942, 0.02783, 0.2942, 0.02783, 0.25, 0.02347, 0.3759, 0.4383, 0.3367, 0.4593, 0.3367, 0.4593, 0.3759, 0.4383, 0.1633, 0.4593, 0.1241, 0.4383, 0.1241, 0.4383, 0.1633, 0.4593, 0.2058, 0.02783, 0.25, 0.02347, 0.25, 0.02347, 0.2058, 0.02783, 0.4102, 0.4102, 0.3759, 0.4383, 0.3759, 0.4383, 0.4102, 0.4102, 0.2058, 0.4722, 0.1633, 0.4593, 0.1633, 0.4593, 0.2058, 0.4722, 0.1633, 0.04072, 0.2058, 0.02783, 0.2058, 0.02783, 0.1633, 0.04072, 0.25, 0.4427, 0.2876, 0.439, 0.2942, 0.4722, 0.25, 0.4765, 0.2876, 0.439, 0.3238, 0.4281, 0.3367, 0.4593, 0.2942, 0.4722, 0.3238, 0.4281, 0.3571, 0.4103, 0.3759, 0.4383, 0.3367, 0.4593, 0.3571, 0.4103, 0.3863, 0.3863, 0.4102, 0.4102, 0.3759, 0.4383, 0.3863, 0.3863, 0.4103, 0.3571, 0.4383, 0.3759, 0.4102, 0.4102, 0.4103, 0.3571, 0.4281, 0.3238, 0.4593, 0.3367, 0.4383, 0.3759, 0.4281, 0.3238, 0.439, 0.2876, 0.4722, 0.2942, 0.4593, 0.3367, 0.439, 0.2876, 0.4427, 0.25, 0.4765, 0.25, 0.4722, 0.2942, 0.4427, 0.25, 0.439, 0.2124, 0.4722, 0.2058, 0.4765, 0.25, 0.439, 0.2124, 0.4281, 0.1762, 0.4593, 0.1633, 0.4722, 0.2058, 0.4281, 0.1762, 0.4103, 0.1429, 0.4383, 0.1241, 0.4593, 0.1633, 0.4103, 0.1429, 0.3863, 0.1137, 0.4102, 0.08982, 0.4383, 0.1241, 0.3863, 0.1137, 0.3571, 0.08975, 0.3759, 0.06165, 0.4102, 0.08982, 0.3571, 0.08975, 0.3238, 0.07194, 0.3367, 0.04072, 0.3759, 0.06165, 0.3238, 0.07194, 0.2876, 0.06097, 0.2942, 0.02783, 0.3367, 0.04072, 0.2876, 0.06097, 0.25, 0.05727, 0.25, 0.02347, 0.2942, 0.02783, 0.25, 0.05727, 0.2124, 0.06097, 0.2058, 0.02783, 0.25, 0.02347, 0.2124, 0.06097, 0.1762, 0.07194, 0.1633, 0.04072, 0.2058, 0.02783, 0.1762, 0.07194, 0.1429, 0.08975, 0.1241, 0.06165, 0.1633, 0.04072, 0.1429, 0.08975, 0.1137, 0.1137, 0.08982, 0.08982, 0.1241, 0.06165, 0.1137, 0.1137, 0.08975, 0.1429, 0.06165, 0.1241, 0.08982, 0.08982, 0.08975, 0.1429, 0.07194, 0.1762, 0.04072, 0.1633, 0.06165, 0.1241, 0.07194, 0.1762, 0.06097, 0.2124, 0.02783, 0.2058, 0.04072, 0.1633, 0.06097, 0.2124, 0.05727, 0.25, 0.02347, 0.25, 0.02783, 0.2058, 0.05727, 0.25, 0.06097, 0.2876, 0.02783, 0.2942, 0.02347, 0.25, 0.06097, 0.2876, 0.07194, 0.3238, 0.04072, 0.3367, 0.02783, 0.2942, 0.07194, 0.3238, 0.08975, 0.3571, 0.06165, 0.3759, 0.04072, 0.3367, 0.08975, 0.3571, 0.1137, 0.3863, 0.08982, 0.4102, 0.06165, 0.3759, 0.1137, 0.3863, 0.1429, 0.4103, 0.1241, 0.4383, 0.08982, 0.4102, 0.1429, 0.4103, 0.1762, 0.4281, 0.1633, 0.4593, 0.1241, 0.4383, 0.1762, 0.4281, 0.2124, 0.439, 0.2058, 0.4722, 0.1633, 0.4593, 0.2124, 0.439, 0.25, 0.4427, 0.25, 0.4765, 0.2058, 0.4722, 0.2876, 0.439, 0.25, 0.4427, 0.2124, 0.439, 0.1762, 0.4281, 0.1429, 0.4103, 0.1137, 0.3863, 0.08975, 0.3571, 0.07194, 0.3238, 0.06097, 0.2876, 0.05727, 0.25, 0.06097, 0.2124, 0.07194, 0.1762, 0.08975, 0.1429, 0.1137, 0.1137, 0.1429, 0.08975, 0.1762, 0.07194, 0.2124, 0.06097, 0.25, 0.05727, 0.2876, 0.06097, 0.3238, 0.07194, 0.3571, 0.08975, 0.3863, 0.1137, 0.4103, 0.1429, 0.4281, 0.1762, 0.439, 0.2124, 0.4427, 0.25, 0.439, 0.2876, 0.4281, 0.3238, 0.4103, 0.3571, 0.3863, 0.3863, 0.3571, 0.4103, 0.3238, 0.4281, 0.07194, 0.1762, 0.08975, 0.1429, 0.08975, 0.1429, 0.07194, 0.1762, 0.439, 0.2124, 0.4427, 0.25, 0.4427, 0.25, 0.439, 0.2124, 0.06097, 0.2124, 0.07194, 0.1762, 0.07194, 0.1762, 0.06097, 0.2124, 0.4281, 0.1762, 0.439, 0.2124, 0.439, 0.2124, 0.4281, 0.1762, 0.05727, 0.25, 0.06097, 0.2124, 0.06097, 0.2124, 0.05727, 0.25, 0.4103, 0.1429, 0.4281, 0.1762, 0.4281, 0.1762, 0.4103, 0.1429, 0.06097, 0.2876, 0.05727, 0.25, 0.05727, 0.25, 0.06097, 0.2876, 0.3863, 0.1137, 0.4103, 0.1429, 0.4103, 0.1429, 0.3863, 0.1137, 0.07194, 0.3238, 0.06097, 0.2876, 0.06097, 0.2876, 0.07194, 0.3238, 0.3571, 0.08975, 0.3863, 0.1137, 0.3863, 0.1137, 0.3571, 0.08975, 0.08975, 0.3571, 0.07194, 0.3238, 0.07194, 0.3238, 0.08975, 0.3571, 0.3238, 0.07194, 0.3571, 0.08975, 0.3571, 0.08975, 0.3238, 0.07194, 0.2876, 0.439, 0.25, 0.4427, 0.25, 0.4427, 0.2876, 0.439, 0.1137, 0.3863, 0.08975, 0.3571, 0.08975, 0.3571, 0.1137, 0.3863, 0.2876, 0.06097, 0.3238, 0.07194, 0.3238, 0.07194, 0.2876, 0.06097, 0.3238, 0.4281, 0.2876, 0.439, 0.2876, 0.439, 0.3238, 0.4281, 0.1429, 0.4103, 0.1137, 0.3863, 0.1137, 0.3863, 0.1429, 0.4103, 0.25, 0.05727, 0.2876, 0.06097, 0.2876, 0.06097, 0.25, 0.05727, 0.3571, 0.4103, 0.3238, 0.4281, 0.3238, 0.4281, 0.3571, 0.4103, 0.1762, 0.4281, 0.1429, 0.4103, 0.1429, 0.4103, 0.1762, 0.4281, 0.2124, 0.06097, 0.25, 0.05727, 0.25, 0.05727, 0.2124, 0.06097, 0.3863, 0.3863, 0.3571, 0.4103, 0.3571, 0.4103, 0.3863, 0.3863, 0.2124, 0.439, 0.1762, 0.4281, 0.1762, 0.4281, 0.2124, 0.439, 0.1762, 0.07194, 0.2124, 0.06097, 0.2124, 0.06097, 0.1762, 0.07194, 0.4103, 0.3571, 0.3863, 0.3863, 0.3863, 0.3863, 0.4103, 0.3571, 0.25, 0.4427, 0.2124, 0.439, 0.2124, 0.439, 0.25, 0.4427, 0.1429, 0.08975, 0.1762, 0.07194, 0.1762, 0.07194, 0.1429, 0.08975, 0.4281, 0.3238, 0.4103, 0.3571, 0.4103, 0.3571, 0.4281, 0.3238, 0.1137, 0.1137, 0.1429, 0.08975, 0.1429, 0.08975, 0.1137, 0.1137, 0.439, 0.2876, 0.4281, 0.3238, 0.4281, 0.3238, 0.439, 0.2876, 0.08975, 0.1429, 0.1137, 0.1137, 0.1137, 0.1137, 0.08975, 0.1429])
me_cylinder_003.update()

# ---- objects
ob_basemount = bpy.data.objects.new('BaseMount', me_cube)
ob_loweraxis = bpy.data.objects.new('LowerAxis', me_cylinder)
ob_midaxis = bpy.data.objects.new('MidAxis', me_cylinder_001)
ob_upperaxis = bpy.data.objects.new('UpperAxis', me_cylinder_003)

# ---- transforms, parenting, visibility, modifiers, constraints
ob_basemount.location = (0.0, 0.0, 0.0)
ob_basemount.scale = (0.125, 0.125, 0.005504)
ob_basemount.lock_rotations_4d = False
ob_basemount.empty_display_type = 'ARROWS'
ob_basemount.lineart.crease_threshold = 0.0
ob_loweraxis.location = (0.0, 0.0, 0.06941)
ob_loweraxis.scale = (0.06391, 0.06391, 0.06391)
_m = ob_loweraxis.modifiers.new('Smooth by Angle', 'NODES')
_m.node_group = ng_smooth_by_angle
_m.use_pin_to_last = True
_m.show_group_selector = False
ob_midaxis.location = (0.0, 0.1814, 0.182)
ob_midaxis.rotation_euler = (-0.0, -1.571, 0.0)
ob_midaxis.scale = (-0.04533, -0.04533, -0.04533)
_m = ob_midaxis.modifiers.new('Smooth by Angle', 'NODES')
_m.node_group = ng_smooth_by_angle
_m.use_pin_to_last = True
_m.show_group_selector = False
ob_upperaxis.location = (-0.09059, -0.08949, 0.4366)
ob_upperaxis.rotation_euler = (1.571, -0.0, 0.0)
ob_upperaxis.scale = (-0.04526, -0.04526, -0.04526)
_m = ob_upperaxis.modifiers.new('Smooth by Angle', 'NODES')
_m.node_group = ng_smooth_by_angle
_m.use_pin_to_last = True
_m.show_group_selector = False

# ---- collection membership
col_collection.objects.link(ob_basemount)
col_collection.objects.link(ob_loweraxis)
col_collection.objects.link(ob_midaxis)
col_collection.objects.link(ob_upperaxis)

# ---- scene / render settings (as saved in the file)
scene.frame_start = 1; scene.frame_end = 250; scene.frame_set(1)
scene.render.engine = 'BLENDER_EEVEE_NEXT'
bpy.context.view_layer.update()

# ---- added for rendering (the .blend has no active camera and no usable light): camera, sun
cam_auto = bpy.data.cameras.new('AutoCamera')
cam_auto.lens = 50.0
cam_auto.sensor_width = 36.0
cam_auto.clip_end = 1000.0
ob_auto_camera = bpy.data.objects.new('AutoCamera', cam_auto)
scene.collection.objects.link(ob_auto_camera)
ob_auto_camera.location = (0.616217, -0.699824, 0.737501)
ob_auto_camera.rotation_euler = (1.09748, -7.21219e-08, 0.694738)
scene.camera = ob_auto_camera
light_auto_sun = bpy.data.lights.new('AutoSun', 'SUN')
light_auto_sun.energy = 3.0
light_auto_sun.angle = 0.0523599
ob_auto_sun = bpy.data.objects.new('AutoSun', light_auto_sun)
scene.collection.objects.link(ob_auto_sun)
ob_auto_sun.rotation_euler = (0.872665, 0.174533, 0.523599)
bpy.context.view_layer.update()

